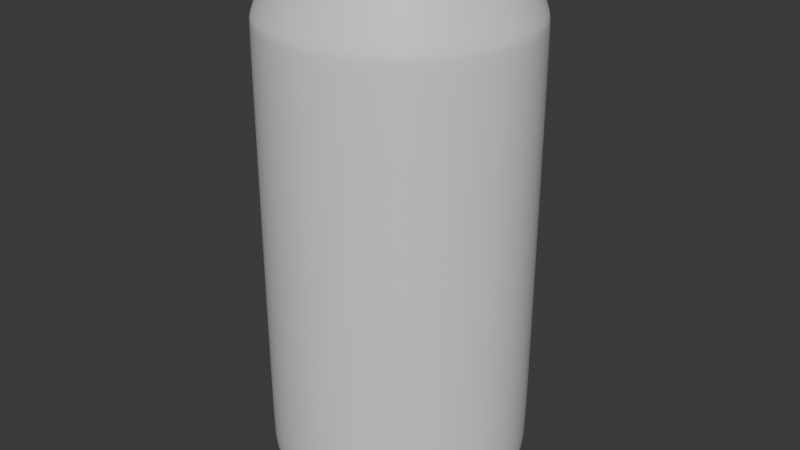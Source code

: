 # Source: aluminumcan.blend  (saved by Blender 4.3.34; exported with 4.5.12 LTS)
import bpy
from mathutils import Matrix  # noqa: F401  (used for matrix-valued properties, if any)

bpy.ops.wm.read_factory_settings(use_empty=True)
scene = bpy.context.scene
scene.name = 'Scene'

# ---- collections
col_collection = bpy.data.collections.new('Collection'); scene.collection.children.link(col_collection)

# ---- materials (node trees are filled in below, after node groups)
mat_material = bpy.data.materials.new('Material')
mat_material.alpha_threshold = 0.0
mat_material.roughness = 0.5
mat_material.line_color = (0.0, 0.0, 0.0, 1.0)

# ---- material node trees
mat_material.use_nodes = True; mat_material.node_tree.nodes.clear()
_N = mat_material.node_tree.nodes; _L = mat_material.node_tree.links
n0 = _N.new('ShaderNodeOutputMaterial'); n0.name = 'Material Output'; n0.location = (300, 300)
n1 = _N.new('ShaderNodeBsdfPrincipled'); n1.name = 'Principled BSDF'; n1.location = (10, 300)
n1.inputs[3].default_value = 1.45
_L.new(n1.outputs[0], n0.inputs[0])
n0.is_active_output = True

# ---- world
world_world = bpy.data.worlds.new('World'); scene.world = world_world
world_world.use_nodes = True; world_world.node_tree.nodes.clear()
_N = world_world.node_tree.nodes; _L = world_world.node_tree.links
n0 = _N.new('ShaderNodeOutputWorld'); n0.name = 'World Output'; n0.location = (300, 300)
n1 = _N.new('ShaderNodeBackground'); n1.name = 'Background'; n1.location = (10, 300)
n1.inputs[0].default_value = (0.05088, 0.05088, 0.05088, 1.0)
_L.new(n1.outputs[0], n0.inputs[0])
n0.is_active_output = True
world_world.color = (0.05088, 0.05088, 0.05088)
world_world.sun_shadow_jitter_overblur = 0.0

# ---- meshes
me_cube = bpy.data.meshes.new('Cube')
me_cube.from_pydata([(0.3162, 0.3162, -0.003737), (0.1619, 0.3281, 0.03572), (7.451e-09, 0.3331, 0.0491), (-0.1619, 0.3281, 0.03572), (-0.3162, 0.3162, -0.003737), (0.3281, 0.1619, 0.03572), (0.1676, 0.1676, 0.07814), (1.513e-09, 0.1701, 0.09234), (-0.1676, 0.1676, 0.07814), (-0.3281, 0.1619, 0.03572), (0.3331, 3.912e-08, 0.0491), (0.1701, 4.901e-08, 0.09234), (-4.657e-09, 5.402e-08, 0.1068), (-0.1701, 5.285e-08, 0.09234), (-0.3331, 5.122e-08, 0.0491), (0.3281, -0.1619, 0.03572), (0.1676, -0.1676, 0.07814), (-9.313e-09, -0.1701, 0.09234), (-0.1676, -0.1676, 0.07814), (-0.3281, -0.1619, 0.03572), (0.3162, -0.3162, -0.003737), (0.1619, -0.3281, 0.03572), (-9.313e-09, -0.3331, 0.0491), (-0.1619, -0.3281, 0.03572), (-0.3162, -0.3162, -0.003737), (-0.1587, -0.4101, -0.003737), (-0.4101, 0.1587, -0.003737), (-0.4426, 4.977e-08, -0.003737), (-0.4101, -0.1587, -0.003737), (5.91e-09, 0.4426, -0.003737), (-3.665e-09, -0.4426, -0.003737), (-0.1587, 0.4101, -0.003737), (0.1587, 0.4101, -0.003737), (0.1587, -0.4101, -0.003737), (0.4101, 0.1587, -0.003737), (0.4426, 3.715e-08, -0.003737), (0.4101, -0.1587, -0.003737), (0.3162, 0.3162, -0.05649), (-0.3162, 0.3162, -0.05649), (0.3162, -0.3162, -0.05649), (-0.3162, -0.3162, -0.05649), (-0.1587, -0.4101, -0.05649), (-0.4101, 0.1587, -0.05649), (-0.4426, 4.977e-08, -0.05649), (-0.4101, -0.1587, -0.05649), (5.91e-09, 0.4426, -0.05649), (-3.665e-09, -0.4426, -0.05649), (-0.1587, 0.4101, -0.05649), (0.1587, 0.4101, -0.05649), (0.1587, -0.4101, -0.05649), (0.4101, 0.1587, -0.05649), (0.4426, 3.715e-08, -0.05649), (0.4101, -0.1587, -0.05649), (0.3336, 0.3336, -0.05649), (-0.3336, 0.3336, -0.05649), (0.3336, -0.3336, -0.05649), (-0.3336, -0.3336, -0.05649), (-0.1674, -0.4327, -0.05649), (-0.4327, 0.1674, -0.05649), (-0.467, 5.262e-08, -0.05649), (-0.4327, -0.1674, -0.05649), (6.647e-09, 0.467, -0.05649), (-3.456e-09, -0.467, -0.05649), (-0.1674, 0.4327, -0.05649), (0.1674, 0.4327, -0.05649), (0.1674, -0.4327, -0.05649), (0.4327, 0.1674, -0.05649), (0.467, 3.93e-08, -0.05649), (0.4327, -0.1674, -0.05649), (0.3336, 0.3336, -5.96e-08), (-0.3336, 0.3336, 0.0), (0.3336, -0.3336, 0.0), (-0.3336, -0.3336, -5.96e-08), (-0.1674, -0.4327, -5.96e-08), (-0.4327, 0.1674, -5.96e-08), (-0.467, 5.262e-08, -5.96e-08), (-0.4327, -0.1674, -5.96e-08), (6.647e-09, 0.467, -1.192e-07), (-3.456e-09, -0.467, -5.96e-08), (-0.1674, 0.4327, -1.192e-07), (0.1674, 0.4327, 0.0), (0.1674, -0.4327, -1.192e-07), (0.4327, 0.1674, -5.96e-08), (0.467, 3.93e-08, -5.96e-08), (0.4327, -0.1674, -5.96e-08), (0.3306, 0.3306, 2.034), (-0.3306, 0.3306, 2.034), (0.3306, -0.3306, 2.034), (-0.3306, -0.3306, 2.034), (-0.1659, -0.4287, 2.034), (-0.4287, 0.1659, 2.034), (-0.4627, 5.209e-08, 2.034), (-0.4287, -0.1659, 2.034), (4.24e-09, 0.4627, 2.034), (-5.772e-09, -0.4627, 2.034), (-0.1659, 0.4287, 2.034), (0.1659, 0.4287, 2.034), (0.1659, -0.4287, 2.034), (0.4287, 0.1659, 2.034), (0.4627, 3.89e-08, 2.034), (0.4287, -0.1659, 2.034), (0.3839, 0.3839, 1.813), (0.3761, 0.3761, 1.871), (0.3816, 0.3816, 1.843), (-0.3839, 0.3839, 1.813), (-0.3761, 0.3761, 1.871), (-0.3816, 0.3816, 1.843), (0.3839, -0.3839, 1.813), (0.3761, -0.3761, 1.871), (0.3816, -0.3816, 1.843), (-0.3761, -0.3761, 1.871), (-0.3839, -0.3839, 1.813), (-0.3816, -0.3816, 1.843), (-0.1927, -0.498, 1.813), (-0.1887, -0.4878, 1.871), (-0.1915, -0.495, 1.843), (-0.4878, 0.1887, 1.871), (-0.498, 0.1927, 1.813), (-0.495, 0.1915, 1.843), (-0.5374, 5.915e-08, 1.813), (-0.5265, 5.811e-08, 1.871), (-0.5342, 5.883e-08, 1.843), (-0.4878, -0.1887, 1.871), (-0.498, -0.1927, 1.813), (-0.495, -0.1915, 1.843), (7.931e-09, 0.5374, 1.813), (7.388e-09, 0.5265, 1.871), (7.771e-09, 0.5342, 1.843), (-4.002e-09, -0.5265, 1.871), (-3.697e-09, -0.5374, 1.813), (-3.798e-09, -0.5342, 1.843), (-0.1887, 0.4878, 1.871), (-0.1927, 0.498, 1.813), (-0.1915, 0.495, 1.843), (0.1887, 0.4878, 1.871), (0.1927, 0.498, 1.813), (0.1915, 0.495, 1.843), (0.1887, -0.4878, 1.871), (0.1927, -0.498, 1.813), (0.1915, -0.495, 1.843), (0.498, 0.1927, 1.813), (0.4878, 0.1887, 1.871), (0.495, 0.1915, 1.843), (0.5265, 4.31e-08, 1.871), (0.5374, 4.382e-08, 1.813), (0.5342, 4.36e-08, 1.843), (0.498, -0.1927, 1.813), (0.4878, -0.1887, 1.871), (0.495, -0.1915, 1.843), (0.3661, 0.3661, 0.03192), (0.3839, 0.3839, 0.07937), (0.3787, 0.3787, 0.05305), (-0.3661, 0.3661, 0.03192), (-0.3839, 0.3839, 0.07937), (-0.3787, 0.3787, 0.05305), (0.3661, -0.3661, 0.03192), (0.3839, -0.3839, 0.07937), (0.3787, -0.3787, 0.05305), (-0.3839, -0.3839, 0.07937), (-0.3661, -0.3661, 0.03192), (-0.3787, -0.3787, 0.05305), (-0.1837, -0.4749, 0.03192), (-0.1927, -0.498, 0.07937), (-0.1901, -0.4912, 0.05305), (-0.498, 0.1927, 0.07937), (-0.4749, 0.1837, 0.03192), (-0.4912, 0.1901, 0.05305), (-0.5125, 5.684e-08, 0.03192), (-0.5374, 5.915e-08, 0.07937), (-0.5301, 5.844e-08, 0.05305), (-0.498, -0.1927, 0.07937), (-0.4749, -0.1837, 0.03192), (-0.4912, -0.1901, 0.05305), (7.477e-09, 0.5125, 0.03192), (7.931e-09, 0.5374, 0.07937), (7.8e-09, 0.5301, 0.05305), (-3.697e-09, -0.5374, 0.07937), (-3.612e-09, -0.5125, 0.03192), (-3.725e-09, -0.5301, 0.05305), (-0.1927, 0.498, 0.07937), (-0.1837, 0.4749, 0.03192), (-0.1901, 0.4912, 0.05305), (0.1927, 0.498, 0.07937), (0.1837, 0.4749, 0.03192), (0.1901, 0.4912, 0.05305), (0.1927, -0.498, 0.07937), (0.1837, -0.4749, 0.03192), (0.1901, -0.4912, 0.05305), (0.4749, 0.1837, 0.03192), (0.498, 0.1927, 0.07937), (0.4912, 0.1901, 0.05305), (0.5374, 4.382e-08, 0.07937), (0.5125, 4.222e-08, 0.03192), (0.5301, 4.336e-08, 0.05305), (0.4749, -0.1837, 0.03192), (0.498, -0.1927, 0.07937), (0.4912, -0.1901, 0.05305)], [], [(0, 5, 6, 1), (1, 6, 7, 2), (2, 7, 8, 3), (3, 8, 9, 4), (4, 9, 26), (5, 10, 11, 6), (6, 11, 12, 7), (7, 12, 13, 8), (8, 13, 14, 9), (9, 14, 27, 26), (10, 15, 16, 11), (11, 16, 17, 12), (12, 17, 18, 13), (13, 18, 19, 14), (14, 19, 28, 27), (15, 20, 21, 16), (16, 21, 22, 17), (17, 22, 23, 18), (18, 23, 24, 19), (19, 24, 28), (21, 33, 30, 22), (22, 30, 25, 23), (23, 25, 24), (29, 2, 3, 31), (31, 3, 4), (36, 15, 10, 35), (0, 1, 32), (20, 15, 36), (34, 5, 0), (32, 1, 2, 29), (35, 10, 5, 34), (33, 21, 20), (34, 50, 51, 35), (30, 46, 41, 25), (20, 39, 49, 33), (35, 51, 52, 36), (24, 40, 44, 28), (33, 49, 46, 30), (26, 42, 38, 4), (32, 48, 37, 0), (25, 41, 40, 24), (36, 52, 39, 20), (31, 47, 45, 29), (0, 37, 50, 34), (27, 43, 42, 26), (29, 45, 48, 32), (4, 38, 47, 31), (28, 44, 43, 27), (40, 56, 60, 44), (48, 64, 53, 37), (42, 58, 54, 38), (52, 68, 55, 39), (41, 57, 56, 40), (37, 53, 66, 50), (47, 63, 61, 45), (45, 61, 64, 48), (43, 59, 58, 42), (50, 66, 67, 51), (38, 54, 63, 47), (44, 60, 59, 43), (39, 55, 65, 49), (51, 67, 68, 52), (46, 62, 57, 41), (49, 65, 62, 46), (54, 70, 79, 63), (60, 76, 75, 59), (55, 71, 81, 65), (67, 83, 84, 68), (62, 78, 73, 57), (65, 81, 78, 62), (56, 72, 76, 60), (64, 80, 69, 53), (58, 74, 70, 54), (68, 84, 71, 55), (57, 73, 72, 56), (53, 69, 82, 66), (63, 79, 77, 61), (61, 77, 80, 64), (59, 75, 74, 58), (66, 82, 83, 67), (179, 132, 125, 174), (158, 111, 123, 170), (168, 119, 117, 164), (189, 140, 144, 191), (162, 113, 111, 158), (150, 101, 140, 189), (153, 104, 132, 179), (156, 107, 138, 185), (72, 159, 171, 76), (164, 117, 104, 153), (174, 125, 135, 182), (185, 138, 129, 176), (170, 123, 119, 168), (191, 144, 146, 195), (195, 146, 107, 156), (116, 90, 86, 105), (126, 93, 96, 134), (137, 97, 94, 128), (122, 92, 91, 120), (143, 99, 100, 147), (147, 100, 87, 108), (131, 95, 93, 126), (110, 88, 92, 122), (120, 91, 90, 116), (141, 98, 99, 143), (114, 89, 88, 110), (102, 85, 98, 141), (105, 86, 95, 131), (108, 87, 97, 137), (73, 161, 159, 72), (176, 129, 113, 162), (80, 183, 149, 69), (74, 165, 152, 70), (84, 194, 155, 71), (128, 94, 89, 114), (69, 149, 188, 82), (79, 180, 173, 77), (77, 173, 183, 80), (75, 167, 165, 74), (82, 188, 192, 83), (70, 152, 180, 79), (76, 171, 167, 75), (71, 155, 186, 81), (83, 192, 194, 84), (78, 177, 161, 73), (81, 186, 177, 78), (123, 124, 121, 119), (124, 122, 120, 121), (114, 115, 130, 128), (115, 113, 129, 130), (111, 112, 124, 123), (112, 110, 122, 124), (117, 118, 106, 104), (118, 116, 105, 106), (110, 112, 115, 114), (112, 111, 113, 115), (132, 133, 127, 125), (133, 131, 126, 127), (119, 121, 118, 117), (121, 120, 116, 118), (104, 106, 133, 132), (106, 105, 131, 133), (144, 145, 148, 146), (145, 143, 147, 148), (138, 139, 130, 129), (139, 137, 128, 130), (102, 103, 136, 134), (103, 101, 135, 136), (146, 148, 109, 107), (148, 147, 108, 109), (101, 103, 142, 140), (103, 102, 141, 142), (134, 136, 127, 126), (136, 135, 125, 127), (140, 142, 145, 144), (142, 141, 143, 145), (107, 109, 139, 138), (109, 108, 137, 139), (134, 96, 85, 102), (171, 172, 169, 167), (172, 170, 168, 169), (162, 163, 178, 176), (163, 161, 177, 178), (159, 160, 172, 171), (160, 158, 170, 172), (165, 166, 154, 152), (166, 164, 153, 154), (158, 160, 163, 162), (160, 159, 161, 163), (180, 181, 175, 173), (181, 179, 174, 175), (167, 169, 166, 165), (169, 168, 164, 166), (152, 154, 181, 180), (154, 153, 179, 181), (192, 193, 196, 194), (193, 191, 195, 196), (186, 187, 178, 177), (187, 185, 176, 178), (150, 151, 184, 182), (151, 149, 183, 184), (194, 196, 157, 155), (196, 195, 156, 157), (149, 151, 190, 188), (151, 150, 189, 190), (182, 184, 175, 174), (184, 183, 173, 175), (188, 190, 193, 192), (190, 189, 191, 193), (155, 157, 187, 186), (157, 156, 185, 187), (182, 135, 101, 150)])
me_cube.polygons.foreach_set('use_smooth', [True] * 192)
_uv = me_cube.uv_layers.new(name='UVMap')
_uv.uv.foreach_set('vector', [0.6875, 0.5625, 0.6875, 0.5938, 0.7187, 0.5938, 0.7188, 0.5625, 0.7188, 0.5625, 0.7187, 0.5938, 0.75, 0.5938, 0.75, 0.5625, 0.75, 0.5625, 0.75, 0.5938, 0.7813, 0.5938, 0.7813, 0.5625, 0.7813, 0.5625, 0.7813, 0.5938, 0.8125, 0.5938, 0.8125, 0.5625, 0.8125, 0.5625, 0.8125, 0.5938, 0.83, 0.5938, 0.6875, 0.5938, 0.6875, 0.625, 0.7188, 0.625, 0.7187, 0.5938, 0.7187, 0.5938, 0.7188, 0.625, 0.75, 0.625, 0.75, 0.5938, 0.75, 0.5938, 0.75, 0.625, 0.7813, 0.625, 0.7813, 0.5938, 0.7813, 0.5938, 0.7813, 0.625, 0.8125, 0.625, 0.8125, 0.5938, 0.8125, 0.5938, 0.8125, 0.625, 0.8355, 0.625, 0.83, 0.5938, 0.6875, 0.625, 0.6875, 0.6563, 0.7187, 0.6563, 0.7188, 0.625, 0.7188, 0.625, 0.7187, 0.6563, 0.75, 0.6563, 0.75, 0.625, 0.75, 0.625, 0.75, 0.6563, 0.7813, 0.6563, 0.7813, 0.625, 0.7813, 0.625, 0.7813, 0.6563, 0.8125, 0.6563, 0.8125, 0.625, 0.8125, 0.625, 0.8125, 0.6563, 0.83, 0.6562, 0.8355, 0.625, 0.6875, 0.6563, 0.6875, 0.6875, 0.7188, 0.6875, 0.7187, 0.6563, 0.7187, 0.6563, 0.7188, 0.6875, 0.75, 0.6875, 0.75, 0.6563, 0.75, 0.6563, 0.75, 0.6875, 0.7813, 0.6875, 0.7813, 0.6563, 0.7813, 0.6563, 0.7813, 0.6875, 0.8125, 0.6875, 0.8125, 0.6563, 0.8125, 0.6563, 0.8125, 0.6875, 0.83, 0.6562, 0.7188, 0.6875, 0.7188, 0.705, 0.75, 0.7105, 0.75, 0.6875, 0.75, 0.6875, 0.75, 0.7105, 0.7813, 0.705, 0.7813, 0.6875, 0.7813, 0.6875, 0.7813, 0.705, 0.8125, 0.6875, 0.75, 0.5395, 0.75, 0.5625, 0.7813, 0.5625, 0.7813, 0.545, 0.7813, 0.545, 0.7813, 0.5625, 0.8125, 0.5625, 0.67, 0.6563, 0.6875, 0.6563, 0.6875, 0.625, 0.6645, 0.625, 0.6875, 0.5625, 0.7188, 0.5625, 0.7188, 0.545, 0.6875, 0.6875, 0.6875, 0.6563, 0.67, 0.6563, 0.67, 0.5938, 0.6875, 0.5938, 0.6875, 0.5625, 0.7188, 0.545, 0.7188, 0.5625, 0.75, 0.5625, 0.75, 0.5395, 0.6645, 0.625, 0.6875, 0.625, 0.6875, 0.5938, 0.67, 0.5938, 0.7188, 0.705, 0.7188, 0.6875, 0.6875, 0.6875, 0.67, 0.5938, 0.67, 0.5938, 0.6645, 0.625, 0.6645, 0.625, 0.75, 0.7105, 0.75, 0.7105, 0.7813, 0.705, 0.7813, 0.705, 0.6875, 0.6875, 0.6875, 0.6875, 0.7188, 0.705, 0.7188, 0.705, 0.6645, 0.625, 0.6645, 0.625, 0.67, 0.6563, 0.67, 0.6563, 0.8125, 0.6875, 0.8125, 0.6875, 0.83, 0.6562, 0.83, 0.6562, 0.7188, 0.705, 0.7188, 0.705, 0.75, 0.7105, 0.75, 0.7105, 0.83, 0.5938, 0.83, 0.5938, 0.8125, 0.5625, 0.8125, 0.5625, 0.7188, 0.545, 0.7188, 0.545, 0.6875, 0.5625, 0.6875, 0.5625, 0.7813, 0.705, 0.7813, 0.705, 0.8125, 0.6875, 0.8125, 0.6875, 0.67, 0.6563, 0.67, 0.6563, 0.6875, 0.6875, 0.6875, 0.6875, 0.7813, 0.545, 0.7813, 0.545, 0.75, 0.5395, 0.75, 0.5395, 0.6875, 0.5625, 0.6875, 0.5625, 0.67, 0.5938, 0.67, 0.5938, 0.8355, 0.625, 0.8355, 0.625, 0.83, 0.5938, 0.83, 0.5938, 0.75, 0.5395, 0.75, 0.5395, 0.7188, 0.545, 0.7188, 0.545, 0.8125, 0.5625, 0.8125, 0.5625, 0.7813, 0.545, 0.7813, 0.545, 0.83, 0.6562, 0.83, 0.6562, 0.8355, 0.625, 0.8355, 0.625, 0.8125, 0.6875, 0.8125, 0.6875, 0.83, 0.6562, 0.83, 0.6562, 0.7188, 0.545, 0.7188, 0.545, 0.6875, 0.5625, 0.6875, 0.5625, 0.83, 0.5938, 0.83, 0.5938, 0.8125, 0.5625, 0.8125, 0.5625, 0.67, 0.6563, 0.67, 0.6563, 0.6875, 0.6875, 0.6875, 0.6875, 0.7813, 0.705, 0.7813, 0.705, 0.8125, 0.6875, 0.8125, 0.6875, 0.6875, 0.5625, 0.6875, 0.5625, 0.67, 0.5938, 0.67, 0.5938, 0.7813, 0.545, 0.7813, 0.545, 0.75, 0.5395, 0.75, 0.5395, 0.75, 0.5395, 0.75, 0.5395, 0.7188, 0.545, 0.7188, 0.545, 0.8355, 0.625, 0.8355, 0.625, 0.83, 0.5938, 0.83, 0.5938, 0.67, 0.5938, 0.67, 0.5938, 0.6645, 0.625, 0.6645, 0.625, 0.8125, 0.5625, 0.8125, 0.5625, 0.7813, 0.545, 0.7813, 0.545, 0.83, 0.6562, 0.83, 0.6562, 0.8355, 0.625, 0.8355, 0.625, 0.6875, 0.6875, 0.6875, 0.6875, 0.7188, 0.705, 0.7188, 0.705, 0.6645, 0.625, 0.6645, 0.625, 0.67, 0.6563, 0.67, 0.6563, 0.75, 0.7105, 0.75, 0.7105, 0.7813, 0.705, 0.7813, 0.705, 0.7188, 0.705, 0.7188, 0.705, 0.75, 0.7105, 0.75, 0.7105, 0.8125, 0.5625, 0.8125, 0.5625, 0.7813, 0.545, 0.7813, 0.545, 0.83, 0.6562, 0.83, 0.6562, 0.8355, 0.625, 0.8355, 0.625, 0.6875, 0.6875, 0.6875, 0.6875, 0.7188, 0.705, 0.7188, 0.705, 0.6645, 0.625, 0.6645, 0.625, 0.67, 0.6563, 0.67, 0.6563, 0.75, 0.7105, 0.75, 0.7105, 0.7813, 0.705, 0.7813, 0.705, 0.7188, 0.705, 0.7188, 0.705, 0.75, 0.7105, 0.75, 0.7105, 0.8125, 0.6875, 0.8125, 0.6875, 0.83, 0.6562, 0.83, 0.6562, 0.7188, 0.545, 0.7188, 0.545, 0.6875, 0.5625, 0.6875, 0.5625, 0.83, 0.5938, 0.83, 0.5938, 0.8125, 0.5625, 0.8125, 0.5625, 0.67, 0.6563, 0.67, 0.6563, 0.6875, 0.6875, 0.6875, 0.6875, 0.7813, 0.705, 0.7813, 0.705, 0.8125, 0.6875, 0.8125, 0.6875, 0.6875, 0.5625, 0.6875, 0.5625, 0.67, 0.5938, 0.67, 0.5938, 0.7813, 0.545, 0.7813, 0.545, 0.75, 0.5395, 0.75, 0.5395, 0.75, 0.5395, 0.75, 0.5395, 0.7188, 0.545, 0.7188, 0.545, 0.8355, 0.625, 0.8355, 0.625, 0.83, 0.5938, 0.83, 0.5938, 0.67, 0.5938, 0.67, 0.5938, 0.6645, 0.625, 0.6645, 0.625, 0.7813, 0.545, 0.7813, 0.545, 0.75, 0.5395, 0.75, 0.5395, 0.8125, 0.6875, 0.8125, 0.6875, 0.83, 0.6562, 0.83, 0.6562, 0.8355, 0.625, 0.8355, 0.625, 0.83, 0.5938, 0.83, 0.5938, 0.67, 0.5938, 0.67, 0.5938, 0.6645, 0.625, 0.6645, 0.625, 0.7813, 0.705, 0.7813, 0.705, 0.8125, 0.6875, 0.8125, 0.6875, 0.6875, 0.5625, 0.6875, 0.5625, 0.67, 0.5938, 0.67, 0.5938, 0.8125, 0.5625, 0.8125, 0.5625, 0.7813, 0.545, 0.7812, 0.545, 0.6875, 0.6875, 0.6875, 0.6875, 0.7188, 0.705, 0.7188, 0.705, 0.8125, 0.6875, 0.8125, 0.6875, 0.83, 0.6562, 0.83, 0.6562, 0.83, 0.5938, 0.83, 0.5938, 0.8125, 0.5625, 0.8125, 0.5625, 0.75, 0.5395, 0.75, 0.5395, 0.7188, 0.545, 0.7188, 0.545, 0.7188, 0.705, 0.7188, 0.705, 0.75, 0.7105, 0.75, 0.7105, 0.83, 0.6562, 0.83, 0.6562, 0.8355, 0.625, 0.8355, 0.625, 0.6645, 0.625, 0.6645, 0.625, 0.67, 0.6563, 0.67, 0.6563, 0.67, 0.6563, 0.67, 0.6563, 0.6875, 0.6875, 0.6875, 0.6875, 0.83, 0.5938, 0.83, 0.5938, 0.8125, 0.5625, 0.8125, 0.5625, 0.75, 0.5395, 0.75, 0.5395, 0.7188, 0.545, 0.7188, 0.545, 0.7188, 0.705, 0.7188, 0.705, 0.75, 0.7105, 0.75, 0.7105, 0.83, 0.6562, 0.83, 0.6562, 0.8355, 0.625, 0.8355, 0.625, 0.6645, 0.625, 0.6645, 0.625, 0.67, 0.6563, 0.67, 0.6563, 0.67, 0.6563, 0.67, 0.6563, 0.6875, 0.6875, 0.6875, 0.6875, 0.7813, 0.545, 0.7813, 0.545, 0.75, 0.5395, 0.75, 0.5395, 0.8125, 0.6875, 0.8125, 0.6875, 0.83, 0.6562, 0.83, 0.6562, 0.8355, 0.625, 0.8355, 0.625, 0.83, 0.5938, 0.83, 0.5938, 0.67, 0.5938, 0.67, 0.5938, 0.6645, 0.625, 0.6645, 0.625, 0.7813, 0.705, 0.7813, 0.705, 0.8125, 0.6875, 0.8125, 0.6875, 0.6875, 0.5625, 0.6875, 0.5625, 0.67, 0.5938, 0.67, 0.5938, 0.8125, 0.5625, 0.8125, 0.5625, 0.7813, 0.545, 0.7813, 0.545, 0.6875, 0.6875, 0.6875, 0.6875, 0.7188, 0.705, 0.7188, 0.705, 0.7813, 0.705, 0.7813, 0.705, 0.8125, 0.6875, 0.8125, 0.6875, 0.75, 0.7105, 0.75, 0.7105, 0.7813, 0.705, 0.7812, 0.705, 0.7188, 0.545, 0.7188, 0.545, 0.6875, 0.5625, 0.6875, 0.5625, 0.83, 0.5938, 0.83, 0.5938, 0.8125, 0.5625, 0.8125, 0.5625, 0.67, 0.6563, 0.67, 0.6563, 0.6875, 0.6875, 0.6875, 0.6875, 0.75, 0.7105, 0.75, 0.7105, 0.7813, 0.705, 0.7812, 0.705, 0.6875, 0.5625, 0.6875, 0.5625, 0.67, 0.5938, 0.67, 0.5938, 0.7813, 0.545, 0.7813, 0.545, 0.75, 0.5395, 0.75, 0.5395, 0.75, 0.5395, 0.75, 0.5395, 0.7188, 0.545, 0.7188, 0.545, 0.8355, 0.625, 0.8355, 0.625, 0.83, 0.5938, 0.83, 0.5938, 0.67, 0.5938, 0.67, 0.5938, 0.6645, 0.625, 0.6645, 0.625, 0.8125, 0.5625, 0.8125, 0.5625, 0.7812, 0.545, 0.7813, 0.545, 0.83, 0.6562, 0.83, 0.6562, 0.8355, 0.625, 0.8355, 0.625, 0.6875, 0.6875, 0.6875, 0.6875, 0.7188, 0.705, 0.7188, 0.705, 0.6645, 0.625, 0.6645, 0.625, 0.67, 0.6563, 0.67, 0.6563, 0.75, 0.7105, 0.75, 0.7105, 0.7813, 0.705, 0.7813, 0.705, 0.7188, 0.705, 0.7188, 0.705, 0.75, 0.7105, 0.75, 0.7105, 0.83, 0.6562, 0.83, 0.6562, 0.8355, 0.625, 0.8355, 0.625, 0.83, 0.6562, 0.83, 0.6562, 0.8355, 0.625, 0.8355, 0.625, 0.7812, 0.705, 0.7812, 0.705, 0.75, 0.7105, 0.75, 0.7105, 0.7812, 0.705, 0.7813, 0.705, 0.75, 0.7105, 0.75, 0.7105, 0.8125, 0.6875, 0.8125, 0.6875, 0.83, 0.6562, 0.83, 0.6562, 0.8125, 0.6875, 0.8125, 0.6875, 0.83, 0.6562, 0.83, 0.6562, 0.83, 0.5938, 0.83, 0.5938, 0.8125, 0.5625, 0.8125, 0.5625, 0.83, 0.5938, 0.83, 0.5938, 0.8125, 0.5625, 0.8125, 0.5625, 0.8125, 0.6875, 0.8125, 0.6875, 0.7812, 0.705, 0.7813, 0.705, 0.8125, 0.6875, 0.8125, 0.6875, 0.7813, 0.705, 0.7812, 0.705, 0.7813, 0.545, 0.7812, 0.545, 0.75, 0.5395, 0.75, 0.5395, 0.7812, 0.545, 0.7813, 0.545, 0.75, 0.5395, 0.75, 0.5395, 0.8355, 0.625, 0.8355, 0.625, 0.83, 0.5938, 0.83, 0.5938, 0.8355, 0.625, 0.8355, 0.625, 0.83, 0.5938, 0.83, 0.5938, 0.8125, 0.5625, 0.8125, 0.5625, 0.7812, 0.545, 0.7813, 0.545, 0.8125, 0.5625, 0.8125, 0.5625, 0.7813, 0.545, 0.7812, 0.545, 0.6645, 0.625, 0.6645, 0.625, 0.67, 0.6562, 0.67, 0.6563, 0.6645, 0.625, 0.6645, 0.625, 0.67, 0.6563, 0.67, 0.6562, 0.7188, 0.705, 0.7188, 0.705, 0.75, 0.7105, 0.75, 0.7105, 0.7188, 0.705, 0.7188, 0.705, 0.75, 0.7105, 0.75, 0.7105, 0.6875, 0.5625, 0.6875, 0.5625, 0.7188, 0.545, 0.7188, 0.545, 0.6875, 0.5625, 0.6875, 0.5625, 0.7188, 0.545, 0.7188, 0.545, 0.67, 0.6563, 0.67, 0.6562, 0.6875, 0.6875, 0.6875, 0.6875, 0.67, 0.6562, 0.67, 0.6563, 0.6875, 0.6875, 0.6875, 0.6875, 0.6875, 0.5625, 0.6875, 0.5625, 0.67, 0.5938, 0.67, 0.5938, 0.6875, 0.5625, 0.6875, 0.5625, 0.67, 0.5938, 0.67, 0.5938, 0.7188, 0.545, 0.7188, 0.545, 0.75, 0.5395, 0.75, 0.5395, 0.7188, 0.545, 0.7188, 0.545, 0.75, 0.5395, 0.75, 0.5395, 0.67, 0.5938, 0.67, 0.5938, 0.6645, 0.625, 0.6645, 0.625, 0.67, 0.5938, 0.67, 0.5938, 0.6645, 0.625, 0.6645, 0.625, 0.6875, 0.6875, 0.6875, 0.6875, 0.7188, 0.705, 0.7188, 0.705, 0.6875, 0.6875, 0.6875, 0.6875, 0.7188, 0.705, 0.7188, 0.705, 0.7188, 0.545, 0.7188, 0.545, 0.6875, 0.5625, 0.6875, 0.5625, 0.83, 0.6562, 0.83, 0.6562, 0.8354, 0.625, 0.8355, 0.625, 0.83, 0.6562, 0.83, 0.6562, 0.8355, 0.625, 0.8354, 0.625, 0.7812, 0.705, 0.7812, 0.705, 0.75, 0.7104, 0.75, 0.7105, 0.7812, 0.705, 0.7813, 0.705, 0.75, 0.7105, 0.75, 0.7104, 0.8125, 0.6875, 0.8124, 0.6874, 0.83, 0.6562, 0.83, 0.6562, 0.8124, 0.6874, 0.8125, 0.6875, 0.83, 0.6562, 0.83, 0.6562, 0.83, 0.5938, 0.83, 0.5938, 0.8124, 0.5626, 0.8125, 0.5625, 0.83, 0.5938, 0.83, 0.5938, 0.8125, 0.5625, 0.8124, 0.5626, 0.8125, 0.6875, 0.8124, 0.6874, 0.7812, 0.705, 0.7813, 0.705, 0.8124, 0.6874, 0.8125, 0.6875, 0.7813, 0.705, 0.7812, 0.705, 0.7813, 0.545, 0.7812, 0.545, 0.75, 0.5396, 0.75, 0.5395, 0.7812, 0.545, 0.7813, 0.545, 0.75, 0.5395, 0.75, 0.5396, 0.8355, 0.625, 0.8354, 0.625, 0.83, 0.5938, 0.83, 0.5938, 0.8354, 0.625, 0.8355, 0.625, 0.83, 0.5938, 0.83, 0.5938, 0.8125, 0.5625, 0.8124, 0.5626, 0.7812, 0.545, 0.7812, 0.545, 0.8124, 0.5626, 0.8125, 0.5625, 0.7812, 0.545, 0.7812, 0.545, 0.6645, 0.625, 0.6646, 0.625, 0.67, 0.6562, 0.67, 0.6563, 0.6646, 0.625, 0.6645, 0.625, 0.67, 0.6563, 0.67, 0.6562, 0.7188, 0.705, 0.7188, 0.705, 0.75, 0.7104, 0.75, 0.7105, 0.7188, 0.705, 0.7188, 0.705, 0.75, 0.7105, 0.75, 0.7104, 0.6875, 0.5625, 0.6876, 0.5626, 0.7188, 0.545, 0.7188, 0.545, 0.6876, 0.5626, 0.6875, 0.5625, 0.7188, 0.545, 0.7188, 0.545, 0.67, 0.6563, 0.67, 0.6562, 0.6876, 0.6874, 0.6875, 0.6875, 0.67, 0.6562, 0.67, 0.6563, 0.6875, 0.6875, 0.6876, 0.6874, 0.6875, 0.5625, 0.6876, 0.5626, 0.67, 0.5938, 0.67, 0.5938, 0.6876, 0.5626, 0.6875, 0.5625, 0.67, 0.5938, 0.67, 0.5938, 0.7188, 0.545, 0.7188, 0.545, 0.75, 0.5396, 0.75, 0.5395, 0.7188, 0.545, 0.7188, 0.545, 0.75, 0.5395, 0.75, 0.5396, 0.67, 0.5938, 0.67, 0.5938, 0.6646, 0.625, 0.6645, 0.625, 0.67, 0.5938, 0.67, 0.5938, 0.6645, 0.625, 0.6646, 0.625, 0.6875, 0.6875, 0.6876, 0.6874, 0.7188, 0.705, 0.7188, 0.705, 0.6876, 0.6874, 0.6875, 0.6875, 0.7188, 0.705, 0.7188, 0.705, 0.7188, 0.545, 0.7188, 0.545, 0.6875, 0.5625, 0.6875, 0.5625])
me_cube.materials.append(mat_material)
me_cube.use_mirror_vertex_groups = False
me_cube.update()
me_cube_001 = bpy.data.meshes.new('Cube.001')
me_cube_001.from_pydata([(0.3195, 0.3195, 2.034), (-0.3195, 0.3195, 2.034), (0.3195, -0.3195, 2.034), (-0.3195, -0.3195, 2.034), (-0.1657, -0.4181, 2.034), (-0.4181, 0.1657, 2.034), (-0.4514, 5.402e-08, 2.034), (-0.4181, -0.1657, 2.034), (9.313e-09, 0.4514, 2.034), (-7.451e-09, -0.4514, 2.034), (-0.1657, 0.4181, 2.034), (0.1657, 0.4181, 2.034), (0.1657, -0.4181, 2.034), (0.4181, 0.1657, 2.034), (0.4514, 3.912e-08, 2.034), (0.4181, -0.1657, 2.034), (-0.443, -0.08292, 2.034), (-0.08292, -0.443, 2.034), (-0.3769, -0.2468, 2.034), (-0.3769, 0.2468, 2.034), (-0.2468, -0.3769, 2.034), (-0.08292, 0.443, 2.034), (-0.443, 0.08292, 2.034), (-0.2468, 0.3769, 2.034), (0.443, -0.08292, 2.034), (0.08292, -0.443, 2.034), (0.2468, 0.3769, 2.034), (0.3769, -0.2468, 2.034), (0.3769, 0.2468, 2.034), (0.08292, 0.443, 2.034), (0.443, 0.08292, 2.034), (0.2468, -0.3769, 2.034), (0.3195, 0.3195, 2.072), (-0.3195, 0.3195, 2.072), (0.3195, -0.3195, 2.072), (-0.3195, -0.3195, 2.072), (-0.1657, -0.4181, 2.072), (-0.4181, 0.1657, 2.072), (-0.4514, 5.402e-08, 2.072), (-0.4181, -0.1657, 2.072), (9.313e-09, 0.4514, 2.072), (-7.451e-09, -0.4514, 2.072), (-0.1657, 0.4181, 2.072), (0.1657, 0.4181, 2.072), (0.1657, -0.4181, 2.072), (0.4181, 0.1657, 2.072), (0.4514, 3.912e-08, 2.072), (0.4181, -0.1657, 2.072), (-0.443, -0.08292, 2.072), (-0.08292, -0.443, 2.072), (-0.3769, -0.2468, 2.072), (-0.3769, 0.2468, 2.072), (-0.2468, -0.3769, 2.072), (-0.08292, 0.443, 2.072), (-0.443, 0.08292, 2.072), (-0.2468, 0.3769, 2.072), (0.443, -0.08292, 2.072), (0.08292, -0.443, 2.072), (0.2468, 0.3769, 2.072), (0.3769, -0.2468, 2.072), (0.3769, 0.2468, 2.072), (0.08292, 0.443, 2.072), (0.443, 0.08292, 2.072), (0.2468, -0.3769, 2.072), (0.3306, 0.3306, 2.034), (-0.3306, 0.3306, 2.034), (0.3306, -0.3306, 2.034), (-0.3306, -0.3306, 2.034), (-0.1715, -0.4326, 2.034), (-0.4326, 0.1715, 2.034), (-0.4671, 5.125e-08, 2.034), (-0.4326, -0.1715, 2.034), (1.507e-08, 0.4671, 2.034), (-1.582e-08, -0.4671, 2.034), (-0.1715, 0.4326, 2.034), (0.1715, 0.4326, 2.034), (0.1715, -0.4326, 2.034), (0.4326, 0.1715, 2.034), (0.4671, 3.635e-08, 2.034), (0.4326, -0.1715, 2.034), (-0.4584, -0.08598, 2.034), (-0.08598, -0.4584, 2.034), (-0.3901, -0.2553, 2.034), (-0.3901, 0.2553, 2.034), (-0.2553, -0.3901, 2.034), (-0.08598, 0.4584, 2.034), (-0.4584, 0.08598, 2.034), (-0.2553, 0.3901, 2.034), (0.4584, -0.08598, 2.034), (0.08598, -0.4584, 2.034), (0.2553, 0.3901, 2.034), (0.3901, -0.2553, 2.034), (0.3901, 0.2553, 2.034), (0.08598, 0.4584, 2.034), (0.4584, 0.08598, 2.034), (0.2553, -0.3901, 2.034), (0.3306, 0.3306, 2.072), (-0.3306, 0.3306, 2.072), (0.3306, -0.3306, 2.072), (-0.3306, -0.3306, 2.072), (-0.1715, -0.4326, 2.072), (-0.4326, 0.1715, 2.072), (-0.4671, 5.125e-08, 2.072), (-0.4326, -0.1715, 2.072), (1.507e-08, 0.4671, 2.072), (-1.582e-08, -0.4671, 2.072), (-0.1715, 0.4326, 2.072), (0.1715, 0.4326, 2.072), (0.1715, -0.4326, 2.072), (0.4326, 0.1715, 2.072), (0.4671, 3.635e-08, 2.072), (0.4326, -0.1715, 2.072), (-0.4584, -0.08598, 2.072), (-0.08598, -0.4584, 2.072), (-0.3901, -0.2553, 2.072), (-0.3901, 0.2553, 2.072), (-0.2553, -0.3901, 2.072), (-0.08598, 0.4584, 2.072), (-0.4584, 0.08598, 2.072), (-0.2553, 0.3901, 2.072), (0.4584, -0.08598, 2.072), (0.08598, -0.4584, 2.072), (0.2553, 0.3901, 2.072), (0.3901, -0.2553, 2.072), (0.3901, 0.2553, 2.072), (0.08598, 0.4584, 2.072), (0.4584, 0.08598, 2.072), (0.2553, -0.3901, 2.072), (0.2926, 0.2926, 2.034), (-0.2926, 0.2926, 2.034), (0.2926, -0.2926, 2.034), (-0.2926, -0.2926, 2.034), (-0.1518, -0.3829, 2.034), (-0.3829, 0.1518, 2.034), (-0.4134, 4.654e-08, 2.034), (-0.3829, -0.1518, 2.034), (1.087e-08, 0.4134, 2.034), (-1.646e-08, -0.4134, 2.034), (-0.1518, 0.3829, 2.034), (0.1518, 0.3829, 2.034), (0.1518, -0.3829, 2.034), (0.3829, 0.1518, 2.034), (0.4134, 3.335e-08, 2.034), (0.3829, -0.1518, 2.034), (-0.4057, -0.0761, 2.034), (-0.0761, -0.4057, 2.034), (-0.3453, -0.2259, 2.034), (-0.3453, 0.2259, 2.034), (-0.2259, -0.3453, 2.034), (-0.0761, 0.4057, 2.034), (-0.4057, 0.0761, 2.034), (-0.2259, 0.3453, 2.034), (0.4057, -0.0761, 2.034), (0.0761, -0.4057, 2.034), (0.2259, 0.3453, 2.034), (0.3453, -0.2259, 2.034), (0.3453, 0.2259, 2.034), (0.0761, 0.4057, 2.034), (0.4057, 0.0761, 2.034), (0.2259, -0.3453, 2.034), (0.2619, 0.2619, 2.034), (-0.2619, 0.2619, 2.034), (0.2619, -0.2619, 2.034), (-0.2619, -0.2619, 2.034), (-0.1359, -0.3428, 2.034), (-0.3428, 0.1359, 2.034), (-0.3701, 4.284e-08, 2.034), (-0.3428, -0.1359, 2.034), (7.735e-09, 0.3701, 2.034), (-1.674e-08, -0.3701, 2.034), (-0.1359, 0.3428, 2.034), (0.1359, 0.3428, 2.034), (0.1359, -0.3428, 2.034), (0.3428, 0.1359, 2.034), (0.3701, 3.103e-08, 2.034), (0.3428, -0.1359, 2.034), (-0.3632, -0.06813, 2.034), (-0.06813, -0.3632, 2.034), (-0.3091, -0.2023, 2.034), (-0.3091, 0.2023, 2.034), (-0.2023, -0.3091, 2.034), (-0.06813, 0.3632, 2.034), (-0.3632, 0.06813, 2.034), (-0.2023, 0.3091, 2.034), (0.3632, -0.06813, 2.034), (0.06813, -0.3632, 2.034), (0.2023, 0.3091, 2.034), (0.3091, -0.2023, 2.034), (0.3091, 0.2023, 2.034), (0.06813, 0.3632, 2.034), (0.3632, 0.06813, 2.034), (0.2023, -0.3091, 2.034), (0.3332, 0.218, 2.024), (0.3212, 0.2101, 2.024), (0.3561, 0.1412, 2.024), (0.3695, 0.1465, 2.024), (-0.1465, 0.3695, 2.024), (-0.1412, 0.3561, 2.024), (-0.07079, 0.3773, 2.024), (-0.07344, 0.3915, 2.024), (0.2824, 0.2824, 2.024), (0.2721, 0.2721, 2.024), (-0.3915, 0.07344, 2.024), (-0.3773, 0.07079, 2.024), (-0.3561, 0.1412, 2.024), (-0.3695, 0.1465, 2.024), (0.07344, 0.3915, 2.024), (0.07079, 0.3773, 2.024), (0.1412, 0.3561, 2.024), (0.1465, 0.3695, 2.024), (-0.3989, 4.53e-08, 2.024), (-0.3845, 4.407e-08, 2.024), (-0.3915, -0.07344, 2.024), (-0.3773, -0.07079, 2.024), (9.826e-09, 0.3989, 2.024), (8.781e-09, 0.3845, 2.024), (-0.218, 0.3332, 2.024), (-0.2101, 0.3212, 2.024), (-0.3695, -0.1465, 2.024), (-0.3561, -0.1412, 2.024), (0.3915, 0.07344, 2.024), (0.3773, 0.07079, 2.024), (0.3845, 3.18e-08, 2.024), (0.3989, 3.258e-08, 2.024), (-0.2824, 0.2824, 2.024), (-0.2721, 0.2721, 2.024), (-0.07344, -0.3915, 2.024), (-0.07079, -0.3773, 2.024), (-0.1412, -0.3561, 2.024), (-0.1465, -0.3695, 2.024), (0.3915, -0.07344, 2.024), (0.3773, -0.07079, 2.024), (0.3561, -0.1412, 2.024), (0.3695, -0.1465, 2.024), (-1.656e-08, -0.3989, 2.024), (-1.665e-08, -0.3845, 2.024), (0.218, -0.3332, 2.024), (0.2101, -0.3212, 2.024), (0.1412, -0.3561, 2.024), (0.1465, -0.3695, 2.024), (-0.3332, -0.218, 2.024), (-0.3212, -0.2101, 2.024), (0.2824, -0.2824, 2.024), (0.2721, -0.2721, 2.024), (0.07344, -0.3915, 2.024), (0.07079, -0.3773, 2.024), (-0.2824, -0.2824, 2.024), (-0.2721, -0.2721, 2.024), (-0.3332, 0.218, 2.024), (-0.3212, 0.2101, 2.024), (0.218, 0.3332, 2.024), (0.2101, 0.3212, 2.024), (-0.218, -0.3332, 2.024), (-0.2101, -0.3212, 2.024), (0.3332, -0.218, 2.024), (0.3212, -0.2101, 2.024), (-0.0004577, -0.2059, 2.034), (0.06055, -0.2201, 2.034), (0.1205, -0.2283, 2.034), (0.1773, -0.225, 2.034), (0.2278, -0.207, 2.034), (0.2697, -0.1728, 2.034), (0.3001, -0.1233, 2.034), (0.3171, -0.06339, 2.034), (0.3222, 4.861e-08, 2.034), (0.3171, 0.06339, 2.034), (0.3001, 0.1233, 2.034), (0.2697, 0.1728, 2.034), (0.2278, 0.207, 2.034), (0.1773, 0.225, 2.034), (0.1205, 0.2283, 2.034), (0.06052, 0.2201, 2.034), (-0.0004799, 0.2059, 2.034), (-0.06118, 0.1906, 2.034), (-0.1201, 0.1765, 2.034), (-0.1755, 0.1627, 2.034), (-0.2249, 0.1457, 2.034), (-0.2658, 0.1227, 2.034), (-0.297, 0.09195, 2.034), (-0.3185, 0.05094, 2.034), (-0.3268, 4.05e-08, 2.034), (-0.3185, -0.05094, 2.034), (-0.297, -0.09195, 2.034), (-0.2658, -0.1227, 2.034), (-0.2249, -0.1457, 2.034), (-0.1755, -0.1627, 2.034), (-0.1201, -0.1765, 2.034), (-0.06118, -0.1906, 2.034), (0.07112, -0.2044, 2.024), (0.006642, -0.1896, 2.024), (0.1312, -0.2124, 2.024), (0.1845, -0.2095, 2.024), (0.2284, -0.1945, 2.024), (0.2637, -0.1661, 2.024), (0.2914, -0.1201, 2.024), (0.3077, -0.06124, 2.024), (0.3128, 1.41e-08, 2.024), (0.3077, 0.06124, 2.024), (0.2914, 0.1201, 2.024), (0.2637, 0.1661, 2.024), (0.2284, 0.1945, 2.024), (0.1845, 0.2095, 2.024), (0.1312, 0.2124, 2.024), (0.07112, 0.2044, 2.024), (0.006642, 0.1896, 2.024), (-0.05991, 0.1738, 2.024), (-0.1232, 0.1583, 2.024), (-0.1803, 0.1416, 2.024), (-0.2284, 0.1251, 2.024), (-0.2676, 0.1042, 2.024), (-0.2921, 0.07994, 2.024), (-0.3078, 0.04785, 2.024), (-0.3175, 1.232e-08, 2.024), (-0.3078, -0.04785, 2.024), (-0.2921, -0.07994, 2.024), (-0.2676, -0.1042, 2.024), (-0.2284, -0.1251, 2.024), (-0.1803, -0.1416, 2.024), (-0.1232, -0.1583, 2.024), (-0.05991, -0.1738, 2.024), (0.145, 0.141, 2.024), (0.1231, 0.1364, 2.024), (0.1026, 0.1228, 2.024), (0.09152, 0.101, 2.024), (0.1023, 0.07269, 2.024), (0.1241, 0.03969, 2.024), (0.1265, 0.004266, 2.024), (0.1241, -0.03117, 2.024), (0.1022, -0.06419, 2.024), (0.09149, -0.09256, 2.024), (0.1026, -0.1143, 2.024), (0.1231, -0.128, 2.024), (0.145, -0.1327, 2.024), (0.1669, -0.1281, 2.024), (0.1873, -0.1145, 2.024), (0.2047, -0.0928, 2.024), (0.218, -0.0645, 2.024), (0.2262, -0.03155, 2.024), (0.2287, 0.003819, 2.024), (0.2262, 0.03931, 2.024), (0.218, 0.07238, 2.024), (0.2047, 0.1008, 2.024), (0.1873, 0.1226, 2.024), (0.1669, 0.1363, 2.024), (0.1278, 0.1251, 2.014), (0.145, 0.1288, 2.014), (0.1119, 0.1145, 2.014), (0.1046, 0.1003, 2.014), (0.113, 0.0782, 2.014), (0.1359, 0.04367, 2.014), (0.1385, 0.004265, 2.014), (0.1358, -0.03515, 2.014), (0.113, -0.0697, 2.014), (0.1046, -0.09183, 2.014), (0.1119, -0.1061, 2.014), (0.1278, -0.1168, 2.014), (0.145, -0.1205, 2.014), (0.1622, -0.1169, 2.014), (0.1791, -0.1055, 2.014), (0.1945, -0.0864, 2.014), (0.2066, -0.06047, 2.014), (0.2143, -0.02965, 2.014), (0.2167, 0.00382, 2.014), (0.2143, 0.03742, 2.014), (0.2066, 0.06836, 2.014), (0.1945, 0.09441, 2.014), (0.1791, 0.1137, 2.014), (0.1621, 0.1251, 2.014), (0.1329, 0.1159, 2.014), (0.1459, 0.09864, 2.014), (0.1656, 0.07091, 2.014), (0.1733, 0.03717, 2.014), (0.1758, 0.000899, 2.014), (0.1652, -0.03425, 2.014), (0.1596, -0.06293, 2.014), (0.1594, -0.08619, 2.014), (0.1613, -0.1051, 2.014), (-0.2541, 0.0933, 2.024), (-0.2616, 0.06399, 2.024), (-0.2664, -0.0001941, 2.024), (-0.2616, -0.06435, 2.024), (-0.2541, -0.09342, 2.024), (-0.1985, 0.1035, 2.024), (-0.1968, 0.06659, 2.024), (-0.2, -0.0004359, 2.024), (-0.1968, -0.06741, 2.024), (-0.1985, -0.1038, 2.024), (-0.1298, 0.1134, 2.024), (-0.1168, 0.06797, 2.024), (-0.1178, -0.0007245, 2.024), (-0.1168, -0.06932, 2.024), (-0.1298, -0.1138, 2.024), (-0.05339, 0.1241, 2.024), (-0.02657, 0.06917, 2.024), (-0.02495, -0.0006804, 2.024), (-0.02656, -0.07042, 2.024), (-0.05339, -0.1245, 2.024)], [], [(16, 48, 39, 7), (14, 46, 62, 30), (23, 55, 33, 1), (4, 36, 49, 17), (30, 62, 45, 13), (15, 47, 56, 24), (17, 49, 41, 9), (12, 44, 63, 31), (24, 56, 46, 14), (7, 39, 50, 18), (31, 63, 34, 2), (9, 41, 57, 25), (18, 50, 35, 3), (25, 57, 44, 12), (1, 33, 51, 19), (0, 32, 58, 26), (19, 51, 37, 5), (26, 58, 43, 11), (3, 35, 52, 20), (2, 34, 59, 27), (20, 52, 36, 4), (27, 59, 47, 15), (8, 40, 53, 21), (13, 45, 60, 28), (21, 53, 42, 10), (28, 60, 32, 0), (5, 37, 54, 22), (11, 43, 61, 29), (22, 54, 38, 6), (6, 38, 48, 16), (29, 61, 40, 8), (10, 42, 55, 23), (80, 71, 103, 112), (78, 94, 126, 110), (87, 65, 97, 119), (68, 81, 113, 100), (94, 77, 109, 126), (79, 88, 120, 111), (81, 73, 105, 113), (76, 95, 127, 108), (88, 78, 110, 120), (71, 82, 114, 103), (95, 66, 98, 127), (73, 89, 121, 105), (82, 67, 99, 114), (89, 76, 108, 121), (65, 83, 115, 97), (64, 90, 122, 96), (83, 69, 101, 115), (90, 75, 107, 122), (67, 84, 116, 99), (66, 91, 123, 98), (84, 68, 100, 116), (91, 79, 111, 123), (72, 85, 117, 104), (77, 92, 124, 109), (85, 74, 106, 117), (92, 64, 96, 124), (69, 86, 118, 101), (75, 93, 125, 107), (86, 70, 102, 118), (70, 80, 112, 102), (93, 72, 104, 125), (74, 87, 119, 106), (14, 30, 94, 78), (4, 17, 81, 68), (47, 59, 123, 111), (30, 13, 77, 94), (17, 9, 73, 81), (60, 45, 109, 124), (12, 31, 95, 76), (7, 18, 82, 71), (32, 60, 124, 96), (31, 2, 66, 95), (18, 3, 67, 82), (61, 43, 107, 125), (48, 38, 102, 112), (1, 19, 83, 65), (40, 61, 125, 104), (39, 48, 112, 103), (19, 5, 69, 83), (62, 46, 110, 126), (49, 36, 100, 113), (3, 20, 84, 67), (45, 62, 126, 109), (41, 49, 113, 105), (20, 4, 68, 84), (63, 44, 108, 127), (50, 39, 103, 114), (8, 21, 85, 72), (34, 63, 127, 98), (35, 50, 114, 99), (21, 10, 74, 85), (51, 33, 97, 115), (5, 22, 86, 69), (37, 51, 115, 101), (22, 6, 70, 86), (52, 35, 99, 116), (10, 23, 87, 74), (36, 52, 116, 100), (23, 1, 65, 87), (53, 40, 104, 117), (15, 24, 88, 79), (42, 53, 117, 106), (24, 14, 78, 88), (54, 37, 101, 118), (9, 25, 89, 73), (38, 54, 118, 102), (25, 12, 76, 89), (55, 42, 106, 119), (0, 26, 90, 64), (33, 55, 119, 97), (26, 11, 75, 90), (56, 47, 111, 120), (2, 27, 91, 66), (46, 56, 120, 110), (27, 15, 79, 91), (57, 41, 105, 121), (13, 28, 92, 77), (44, 57, 121, 108), (28, 0, 64, 92), (58, 32, 96, 122), (11, 29, 93, 75), (6, 16, 80, 70), (43, 58, 122, 107), (29, 8, 72, 93), (16, 7, 71, 80), (59, 34, 98, 123), (72, 85, 149, 136), (77, 92, 156, 141), (85, 74, 138, 149), (92, 64, 128, 156), (69, 86, 150, 133), (75, 93, 157, 139), (86, 70, 134, 150), (70, 80, 144, 134), (93, 72, 136, 157), (74, 87, 151, 138), (80, 71, 135, 144), (78, 94, 158, 142), (87, 65, 129, 151), (68, 81, 145, 132), (94, 77, 141, 158), (79, 88, 152, 143), (81, 73, 137, 145), (76, 95, 159, 140), (88, 78, 142, 152), (71, 82, 146, 135), (95, 66, 130, 159), (73, 89, 153, 137), (82, 67, 131, 146), (89, 76, 140, 153), (65, 83, 147, 129), (64, 90, 154, 128), (83, 69, 133, 147), (90, 75, 139, 154), (67, 84, 148, 131), (66, 91, 155, 130), (84, 68, 132, 148), (91, 79, 143, 155), (194, 193, 188, 173), (198, 197, 170, 181), (193, 201, 160, 188), (204, 203, 182, 165), (208, 207, 189, 171), (203, 211, 166, 182), (211, 213, 176, 166), (207, 215, 168, 189), (197, 217, 183, 170), (213, 219, 167, 176), (222, 221, 190, 174), (217, 225, 161, 183), (228, 227, 177, 164), (221, 194, 173, 190), (232, 231, 184, 175), (227, 235, 169, 177), (238, 237, 191, 172), (231, 222, 174, 184), (219, 241, 178, 167), (237, 243, 162, 191), (235, 245, 185, 169), (241, 247, 163, 178), (245, 238, 172, 185), (225, 249, 179, 161), (201, 251, 186, 160), (249, 204, 165, 179), (251, 208, 171, 186), (247, 253, 180, 163), (243, 255, 187, 162), (253, 228, 164, 180), (255, 232, 175, 187), (215, 198, 181, 168), (136, 149, 199, 214), (214, 199, 198, 215), (155, 143, 233, 254), (254, 233, 232, 255), (148, 132, 229, 252), (252, 229, 228, 253), (130, 155, 254, 242), (242, 254, 255, 243), (131, 148, 252, 246), (246, 252, 253, 247), (154, 139, 209, 250), (250, 209, 208, 251), (147, 133, 205, 248), (248, 205, 204, 249), (128, 154, 250, 200), (200, 250, 251, 201), (129, 147, 248, 224), (224, 248, 249, 225), (153, 140, 239, 244), (244, 239, 238, 245), (146, 131, 246, 240), (240, 246, 247, 241), (137, 153, 244, 234), (234, 244, 245, 235), (159, 130, 242, 236), (236, 242, 243, 237), (135, 146, 240, 218), (218, 240, 241, 219), (152, 142, 223, 230), (230, 223, 222, 231), (140, 159, 236, 239), (239, 236, 237, 238), (145, 137, 234, 226), (226, 234, 235, 227), (143, 152, 230, 233), (233, 230, 231, 232), (158, 141, 195, 220), (220, 195, 194, 221), (132, 145, 226, 229), (229, 226, 227, 228), (151, 129, 224, 216), (216, 224, 225, 217), (142, 158, 220, 223), (223, 220, 221, 222), (144, 135, 218, 212), (212, 218, 219, 213), (138, 151, 216, 196), (196, 216, 217, 197), (157, 136, 214, 206), (206, 214, 215, 207), (134, 144, 212, 210), (210, 212, 213, 211), (150, 134, 210, 202), (202, 210, 211, 203), (139, 157, 206, 209), (209, 206, 207, 208), (133, 150, 202, 205), (205, 202, 203, 204), (156, 128, 200, 192), (192, 200, 201, 193), (149, 138, 196, 199), (199, 196, 197, 198), (141, 156, 192, 195), (195, 192, 193, 194), (289, 256, 257, 288), (288, 257, 258, 290), (290, 258, 259, 291), (291, 259, 260, 292), (292, 260, 261, 293), (293, 261, 262, 294), (294, 262, 263, 295), (295, 263, 264, 296), (296, 264, 265, 297), (297, 265, 266, 298), (298, 266, 267, 299), (299, 267, 268, 300), (300, 268, 269, 301), (301, 269, 270, 302), (302, 270, 271, 303), (303, 271, 272, 304), (304, 272, 273, 305), (305, 273, 274, 306), (306, 274, 275, 307), (307, 275, 276, 308), (308, 276, 277, 309), (309, 277, 278, 310), (310, 278, 279, 311), (311, 279, 280, 312), (312, 280, 281, 313), (313, 281, 282, 314), (314, 282, 283, 315), (315, 283, 284, 316), (316, 284, 285, 317), (317, 285, 286, 318), (318, 286, 287, 319), (319, 287, 256, 289), (345, 320, 321, 344), (344, 321, 322, 346), (346, 322, 323, 347), (347, 323, 324, 348), (348, 324, 325, 349), (349, 325, 326, 350), (350, 326, 327, 351), (351, 327, 328, 352), (352, 328, 329, 353), (353, 329, 330, 354), (354, 330, 331, 355), (355, 331, 332, 356), (356, 332, 333, 357), (357, 333, 334, 358), (358, 334, 335, 359), (359, 335, 336, 360), (360, 336, 337, 361), (361, 337, 338, 362), (362, 338, 339, 363), (363, 339, 340, 364), (364, 340, 341, 365), (365, 341, 342, 366), (366, 342, 343, 367), (367, 343, 320, 345), (346, 347, 368, 344), (344, 368, 367, 345), (347, 348, 369, 368), (368, 369, 366, 367), (348, 349, 370, 369), (369, 370, 365, 366), (349, 350, 371, 370), (370, 371, 364, 365), (350, 351, 372, 371), (371, 372, 363, 364), (351, 352, 373, 372), (372, 373, 362, 363), (352, 353, 374, 373), (373, 374, 361, 362), (353, 354, 375, 374), (374, 375, 360, 361), (354, 355, 376, 375), (375, 376, 359, 360), (355, 356, 357, 376), (376, 357, 358, 359), (296, 297, 339, 338), (297, 298, 340, 339), (298, 299, 341, 340), (299, 300, 342, 341), (300, 301, 343, 342), (301, 302, 320, 343), (302, 303, 321, 320), (303, 304, 322, 321), (304, 305, 323, 322), (295, 296, 338, 337), (294, 295, 337, 336), (293, 294, 336, 335), (292, 293, 335, 334), (291, 292, 334, 333), (290, 291, 333, 332), (288, 290, 332, 331), (289, 288, 331, 330), (319, 289, 330, 329), (309, 310, 377, 308), (308, 377, 382, 307), (307, 382, 387, 306), (306, 387, 392, 305), (305, 392, 324, 323), (310, 311, 378, 377), (377, 378, 383, 382), (382, 383, 388, 387), (387, 388, 393, 392), (392, 393, 325, 324), (311, 312, 379, 378), (378, 379, 384, 383), (383, 384, 389, 388), (388, 389, 394, 393), (393, 394, 326, 325), (312, 313, 380, 379), (379, 380, 385, 384), (384, 385, 390, 389), (389, 390, 395, 394), (394, 395, 327, 326), (313, 314, 381, 380), (380, 381, 386, 385), (385, 386, 391, 390), (390, 391, 396, 395), (395, 396, 328, 327), (314, 315, 316, 381), (381, 316, 317, 386), (386, 317, 318, 391), (391, 318, 319, 396), (396, 319, 329, 328), (174, 190, 265, 264), (190, 173, 266, 265), (173, 188, 267, 266), (188, 160, 268, 267), (160, 186, 269, 268), (186, 171, 270, 269), (171, 189, 271, 270), (189, 168, 272, 271), (168, 181, 273, 272), (181, 170, 274, 273), (170, 183, 275, 274), (183, 161, 276, 275), (161, 179, 277, 276), (179, 165, 278, 277), (165, 182, 279, 278), (182, 166, 280, 279), (166, 176, 281, 280), (176, 167, 282, 281), (167, 178, 283, 282), (178, 163, 284, 283), (163, 180, 285, 284), (180, 164, 286, 285), (164, 177, 287, 286), (177, 169, 256, 287), (169, 185, 257, 256), (185, 172, 258, 257), (172, 191, 259, 258), (191, 162, 260, 259), (162, 187, 261, 260), (187, 175, 262, 261), (175, 184, 263, 262), (184, 174, 264, 263)])
me_cube_001.polygons.foreach_set('use_smooth', [True] * 412)
_uv = me_cube_001.uv_layers.new(name='UVMap')
_uv.uv.foreach_set('vector', [0.0, 0.0, 0.0, 0.0, 0.0, 0.0, 0.0, 0.0, 0.0, 0.0, 0.0, 0.0, 0.0, 0.0, 0.0, 0.0, 0.0, 0.0, 0.0, 0.0, 0.0, 0.0, 0.0, 0.0, 0.0, 0.0, 0.0, 0.0, 0.0, 0.0, 0.0, 0.0, 0.0, 0.0, 0.0, 0.0, 0.0, 0.0, 0.0, 0.0, 0.0, 0.0, 0.0, 0.0, 0.0, 0.0, 0.0, 0.0, 0.0, 0.0, 0.0, 0.0, 0.0, 0.0, 0.0, 0.0, 0.0, 0.0, 0.0, 0.0, 0.0, 0.0, 0.0, 0.0, 0.0, 0.0, 0.0, 0.0, 0.0, 0.0, 0.0, 0.0, 0.0, 0.0, 0.0, 0.0, 0.0, 0.0, 0.0, 0.0, 0.0, 0.0, 0.0, 0.0, 0.0, 0.0, 0.0, 0.0, 0.0, 0.0, 0.0, 0.0, 0.0, 0.0, 0.0, 0.0, 0.0, 0.0, 0.0, 0.0, 0.0, 0.0, 0.0, 0.0, 0.0, 0.0, 0.0, 0.0, 0.0, 0.0, 0.0, 0.0, 0.0, 0.0, 0.0, 0.0, 0.0, 0.0, 0.0, 0.0, 0.0, 0.0, 0.0, 0.0, 0.0, 0.0, 0.0, 0.0, 0.0, 0.0, 0.0, 0.0, 0.0, 0.0, 0.0, 0.0, 0.0, 0.0, 0.0, 0.0, 0.0, 0.0, 0.0, 0.0, 0.0, 0.0, 0.0, 0.0, 0.0, 0.0, 0.0, 0.0, 0.0, 0.0, 0.0, 0.0, 0.0, 0.0, 0.0, 0.0, 0.0, 0.0, 0.0, 0.0, 0.0, 0.0, 0.0, 0.0, 0.0, 0.0, 0.0, 0.0, 0.0, 0.0, 0.0, 0.0, 0.0, 0.0, 0.0, 0.0, 0.0, 0.0, 0.0, 0.0, 0.0, 0.0, 0.0, 0.0, 0.0, 0.0, 0.0, 0.0, 0.0, 0.0, 0.0, 0.0, 0.0, 0.0, 0.0, 0.0, 0.0, 0.0, 0.0, 0.0, 0.0, 0.0, 0.0, 0.0, 0.0, 0.0, 0.0, 0.0, 0.0, 0.0, 0.0, 0.0, 0.0, 0.0, 0.0, 0.0, 0.0, 0.0, 0.0, 0.0, 0.0, 0.0, 0.0, 0.0, 0.0, 0.0, 0.0, 0.0, 0.0, 0.0, 0.0, 0.0, 0.0, 0.0, 0.0, 0.0, 0.0, 0.0, 0.0, 0.0, 0.0, 0.0, 0.0, 0.0, 0.0, 0.0, 0.0, 0.0, 0.0, 0.0, 0.0, 0.0, 0.0, 0.0, 0.0, 0.0, 0.0, 0.0, 0.0, 0.0, 0.0, 0.0, 0.0, 0.0, 0.0, 0.0, 0.0, 0.0, 0.0, 0.0, 0.0, 0.0, 0.0, 0.0, 0.0, 0.0, 0.0, 0.0, 0.0, 0.0, 0.0, 0.0, 0.0, 0.0, 0.0, 0.0, 0.0, 0.0, 0.0, 0.0, 0.0, 0.0, 0.0, 0.0, 0.0, 0.0, 0.0, 0.0, 0.0, 0.0, 0.0, 0.0, 0.0, 0.0, 0.0, 0.0, 0.0, 0.0, 0.0, 0.0, 0.0, 0.0, 0.0, 0.0, 0.0, 0.0, 0.0, 0.0, 0.0, 0.0, 0.0, 0.0, 0.0, 0.0, 0.0, 0.0, 0.0, 0.0, 0.0, 0.0, 0.0, 0.0, 0.0, 0.0, 0.0, 0.0, 0.0, 0.0, 0.0, 0.0, 0.0, 0.0, 0.0, 0.0, 0.0, 0.0, 0.0, 0.0, 0.0, 0.0, 0.0, 0.0, 0.0, 0.0, 0.0, 0.0, 0.0, 0.0, 0.0, 0.0, 0.0, 0.0, 0.0, 0.0, 0.0, 0.0, 0.0, 0.0, 0.0, 0.0, 0.0, 0.0, 0.0, 0.0, 0.0, 0.0, 0.0, 0.0, 0.0, 0.0, 0.0, 0.0, 0.0, 0.0, 0.0, 0.0, 0.0, 0.0, 0.0, 0.0, 0.0, 0.0, 0.0, 0.0, 0.0, 0.0, 0.0, 0.0, 0.0, 0.0, 0.0, 0.0, 0.0, 0.0, 0.0, 0.0, 0.0, 0.0, 0.0, 0.0, 0.0, 0.0, 0.0, 0.0, 0.0, 0.0, 0.0, 0.0, 0.0, 0.0, 0.0, 0.0, 0.0, 0.0, 0.0, 0.0, 0.0, 0.0, 0.0, 0.0, 0.0, 0.0, 0.0, 0.0, 0.0, 0.0, 0.0, 0.0, 0.0, 0.0, 0.0, 0.0, 0.0, 0.0, 0.0, 0.0, 0.0, 0.0, 0.0, 0.0, 0.0, 0.0, 0.0, 0.0, 0.0, 0.0, 0.0, 0.0, 0.0, 0.0, 0.0, 0.0, 0.0, 0.0, 0.0, 0.0, 0.0, 0.0, 0.0, 0.0, 0.0, 0.0, 0.0, 0.0, 0.0, 0.0, 0.0, 0.0, 0.0, 0.0, 0.0, 0.0, 0.0, 0.0, 0.0, 0.0, 0.0, 0.0, 0.0, 0.0, 0.0, 0.0, 0.0, 0.0, 0.0, 0.0, 0.0, 0.0, 0.0, 0.0, 0.0, 0.0, 0.0, 0.0, 0.0, 0.0, 0.0, 0.0, 0.0, 0.0, 0.0, 0.0, 0.0, 0.0, 0.0, 0.0, 0.0, 0.0, 0.0, 0.0, 0.0, 0.0, 0.0, 0.0, 0.0, 0.0, 0.0, 0.0, 0.0, 0.0, 0.0, 0.0, 0.0, 0.0, 0.0, 0.0, 0.0, 0.0, 0.0, 0.0, 0.0, 0.0, 0.0, 0.0, 0.0, 0.0, 0.0, 0.0, 0.0, 0.0, 0.0, 0.0, 0.0, 0.0, 0.0, 0.0, 0.0, 0.0, 0.0, 0.0, 0.0, 0.0, 0.0, 0.0, 0.0, 0.0, 0.0, 0.0, 0.0, 0.0, 0.0, 0.0, 0.0, 0.0, 0.0, 0.0, 0.0, 0.0, 0.0, 0.0, 0.0, 0.0, 0.0, 0.0, 0.0, 0.0, 0.0, 0.0, 0.0, 0.0, 0.0, 0.0, 0.0, 0.0, 0.0, 0.0, 0.0, 0.0, 0.0, 0.0, 0.0, 0.0, 0.0, 0.0, 0.0, 0.0, 0.0, 0.0, 0.0, 0.0, 0.0, 0.0, 0.0, 0.0, 0.0, 0.0, 0.0, 0.0, 0.0, 0.0, 0.0, 0.0, 0.0, 0.0, 0.0, 0.0, 0.0, 0.0, 0.0, 0.0, 0.0, 0.0, 0.0, 0.0, 0.0, 0.0, 0.0, 0.0, 0.0, 0.0, 0.0, 0.0, 0.0, 0.0, 0.0, 0.0, 0.0, 0.0, 0.0, 0.0, 0.0, 0.0, 0.0, 0.0, 0.0, 0.0, 0.0, 0.0, 0.0, 0.0, 0.0, 0.0, 0.0, 0.0, 0.0, 0.0, 0.0, 0.0, 0.0, 0.0, 0.0, 0.0, 0.0, 0.0, 0.0, 0.0, 0.0, 0.0, 0.0, 0.0, 0.0, 0.0, 0.0, 0.0, 0.0, 0.0, 0.0, 0.0, 0.0, 0.0, 0.0, 0.0, 0.0, 0.0, 0.0, 0.0, 0.0, 0.0, 0.0, 0.0, 0.0, 0.0, 0.0, 0.0, 0.0, 0.0, 0.0, 0.0, 0.0, 0.0, 0.0, 0.0, 0.0, 0.0, 0.0, 0.0, 0.0, 0.0, 0.0, 0.0, 0.0, 0.0, 0.0, 0.0, 0.0, 0.0, 0.0, 0.0, 0.0, 0.0, 0.0, 0.0, 0.0, 0.0, 0.0, 0.0, 0.0, 0.0, 0.0, 0.0, 0.0, 0.0, 0.0, 0.0, 0.0, 0.0, 0.0, 0.0, 0.0, 0.0, 0.0, 0.0, 0.0, 0.0, 0.0, 0.0, 0.0, 0.0, 0.0, 0.0, 0.0, 0.0, 0.0, 0.0, 0.0, 0.0, 0.0, 0.0, 0.0, 0.0, 0.0, 0.0, 0.0, 0.0, 0.0, 0.0, 0.0, 0.0, 0.0, 0.0, 0.0, 0.0, 0.0, 0.0, 0.0, 0.0, 0.0, 0.0, 0.0, 0.0, 0.0, 0.0, 0.0, 0.0, 0.0, 0.0, 0.0, 0.0, 0.0, 0.0, 0.0, 0.0, 0.0, 0.0, 0.0, 0.0, 0.0, 0.0, 0.0, 0.0, 0.0, 0.0, 0.0, 0.0, 0.0, 0.0, 0.0, 0.0, 0.0, 0.0, 0.0, 0.0, 0.0, 0.0, 0.0, 0.0, 0.0, 0.0, 0.0, 0.0, 0.0, 0.0, 0.0, 0.0, 0.0, 0.0, 0.0, 0.0, 0.0, 0.0, 0.0, 0.0, 0.0, 0.0, 0.0, 0.0, 0.0, 0.0, 0.0, 0.0, 0.0, 0.0, 0.0, 0.0, 0.0, 0.0, 0.0, 0.0, 0.0, 0.0, 0.0, 0.0, 0.0, 0.0, 0.0, 0.0, 0.0, 0.0, 0.0, 0.0, 0.0, 0.0, 0.0, 0.0, 0.0, 0.0, 0.0, 0.0, 0.0, 0.0, 0.0, 0.0, 0.0, 0.0, 0.0, 0.0, 0.0, 0.0, 0.0, 0.0, 0.0, 0.0, 0.0, 0.0, 0.0, 0.0, 0.0, 0.0, 0.0, 0.0, 0.0, 0.0, 0.0, 0.0, 0.0, 0.0, 0.0, 0.0, 0.0, 0.0, 0.0, 0.0, 0.0, 0.0, 0.0, 0.0, 0.0, 0.0, 0.0, 0.0, 0.0, 0.0, 0.0, 0.0, 0.0, 0.0, 0.0, 0.0, 0.0, 0.0, 0.0, 0.0, 0.0, 0.0, 0.0, 0.0, 0.0, 0.0, 0.0, 0.0, 0.0, 0.0, 0.0, 0.0, 0.0, 0.0, 0.0, 0.0, 0.0, 0.0, 0.0, 0.0, 0.0, 0.0, 0.0, 0.0, 0.0, 0.0, 0.0, 0.0, 0.0, 0.0, 0.0, 0.0, 0.0, 0.0, 0.0, 0.0, 0.0, 0.0, 0.0, 0.0, 0.0, 0.0, 0.0, 0.0, 0.0, 0.0, 0.0, 0.0, 0.0, 0.0, 0.0, 0.0, 0.0, 0.0, 0.0, 0.0, 0.0, 0.0, 0.0, 0.0, 0.0, 0.0, 0.0, 0.0, 0.0, 0.0, 0.0, 0.0, 0.0, 0.0, 0.0, 0.0, 0.0, 0.0, 0.0, 0.0, 0.0, 0.0, 0.0, 0.0, 0.0, 0.0, 0.0, 0.0, 0.0, 0.0, 0.0, 0.0, 0.0, 0.0, 0.0, 0.0, 0.0, 0.0, 0.0, 0.0, 0.0, 0.0, 0.0, 0.0, 0.0, 0.0, 0.0, 0.0, 0.0, 0.0, 0.0, 0.0, 0.0, 0.0, 0.0, 0.0, 0.0, 0.0, 0.0, 0.0, 0.0, 0.0, 0.0, 0.0, 0.0, 0.0, 0.0, 0.0, 0.0, 0.0, 0.0, 0.0, 0.0, 0.0, 0.0, 0.0, 0.0, 0.0, 0.0, 0.0, 0.0, 0.0, 0.0, 0.0, 0.0, 0.0, 0.0, 0.0, 0.0, 0.0, 0.0, 0.0, 0.0, 0.0, 0.0, 0.0, 0.0, 0.0, 0.0, 0.0, 0.0, 0.0, 0.0, 0.0, 0.0, 0.0, 0.0, 0.0, 0.0, 0.0, 0.0, 0.0, 0.0, 0.0, 0.0, 0.0, 0.0, 0.0, 0.0, 0.0, 0.0, 0.0, 0.0, 0.0, 0.0, 0.0, 0.0, 0.0, 0.0, 0.0, 0.0, 0.0, 0.0, 0.0, 0.0, 0.0, 0.0, 0.0, 0.0, 0.0, 0.0, 0.0, 0.0, 0.0, 0.0, 0.0, 0.0, 0.0, 0.0, 0.0, 0.0, 0.0, 0.0, 0.0, 0.0, 0.0, 0.0, 0.0, 0.0, 0.0, 0.0, 0.0, 0.0, 0.0, 0.0, 0.0, 0.0, 0.0, 0.0, 0.0, 0.0, 0.0, 0.0, 0.0, 0.0, 0.0, 0.0, 0.0, 0.0, 0.0, 0.0, 0.0, 0.0, 0.0, 0.0, 0.0, 0.0, 0.0, 0.0, 0.0, 0.0, 0.0, 0.0, 0.0, 0.0, 0.0, 0.0, 0.0, 0.0, 0.0, 0.0, 0.0, 0.0, 0.0, 0.0, 0.0, 0.0, 0.0, 0.0, 0.0, 0.0, 0.0, 0.0, 0.0, 0.0, 0.0, 0.0, 0.0, 0.0, 0.0, 0.0, 0.0, 0.0, 0.0, 0.0, 0.0, 0.0, 0.0, 0.0, 0.0, 0.0, 0.0, 0.0, 0.0, 0.0, 0.0, 0.0, 0.0, 0.0, 0.0, 0.0, 0.0, 0.0, 0.0, 0.0, 0.0, 0.0, 0.0, 0.0, 0.0, 0.0, 0.0, 0.0, 0.0, 0.0, 0.0, 0.0, 0.0, 0.0, 0.0, 0.0, 0.0, 0.0, 0.0, 0.0, 0.0, 0.0, 0.0, 0.0, 0.0, 0.0, 0.0, 0.0, 0.0, 0.0, 0.0, 0.0, 0.0, 0.0, 0.0, 0.0, 0.0, 0.0, 0.0, 0.0, 0.0, 0.0, 0.0, 0.0, 0.0, 0.0, 0.0, 0.0, 0.0, 0.0, 0.0, 0.0, 0.0, 0.0, 0.0, 0.0, 0.0, 0.0, 0.0, 0.0, 0.0, 0.0, 0.0, 0.0, 0.0, 0.0, 0.0, 0.0, 0.0, 0.0, 0.0, 0.0, 0.0, 0.0, 0.0, 0.0, 0.0, 0.0, 0.0, 0.0, 0.0, 0.0, 0.0, 0.0, 0.0, 0.0, 0.0, 0.0, 0.0, 0.0, 0.0, 0.0, 0.0, 0.0, 0.0, 0.0, 0.0, 0.0, 0.0, 0.0, 0.0, 0.0, 0.0, 0.0, 0.0, 0.0, 0.0, 0.0, 0.0, 0.0, 0.0, 0.0, 0.0, 0.0, 0.0, 0.0, 0.0, 0.0, 0.0, 0.0, 0.0, 0.0, 0.0, 0.0, 0.0, 0.0, 0.0, 0.0, 0.0, 0.0, 0.0, 0.0, 0.0, 0.0, 0.0, 0.0, 0.0, 0.0, 0.0, 0.0, 0.0, 0.0, 0.0, 0.0, 0.0, 0.0, 0.0, 0.0, 0.0, 0.0, 0.0, 0.0, 0.0, 0.0, 0.0, 0.0, 0.0, 0.0, 0.0, 0.0, 0.0, 0.0, 0.0, 0.0, 0.0, 0.0, 0.0, 0.0, 0.0, 0.0, 0.0, 0.0, 0.0, 0.0, 0.0, 0.0, 0.0, 0.0, 0.0, 0.0, 0.0, 0.0, 0.0, 0.0, 0.0, 0.0, 0.0, 0.0, 0.0, 0.0, 0.0, 0.0, 0.0, 0.0, 0.0, 0.0, 0.0, 0.0, 0.0, 0.0, 0.0, 0.0, 0.0, 0.0, 0.0, 0.0, 0.0, 0.0, 0.0, 0.0, 0.0, 0.0, 0.0, 0.0, 0.0, 0.0, 0.0, 0.0, 0.0, 0.0, 0.0, 0.0, 0.0, 0.0, 0.0, 0.0, 0.0, 0.0, 0.0, 0.0, 0.0, 0.0, 0.0, 0.0, 0.0, 0.0, 0.0, 0.0, 0.0, 0.0, 0.0, 0.0, 0.0, 0.0, 0.0, 0.0, 0.0, 0.0, 0.0, 0.0, 0.0, 0.0, 0.0, 0.0, 0.0, 0.0, 0.0, 0.0, 0.0, 0.0, 0.0, 0.0, 0.0, 0.0, 0.0, 0.0, 0.0, 0.0, 0.0, 0.0, 0.0, 0.0, 0.0, 0.0, 0.0, 0.0, 0.0, 0.0, 0.0, 0.0, 0.0, 0.0, 0.0, 0.0, 0.0, 0.0, 0.0, 0.0, 0.0, 0.0, 0.0, 0.0, 0.0, 0.0, 0.0, 0.0, 0.0, 0.0, 0.0, 0.0, 0.0, 0.0, 0.0, 0.0, 0.0, 0.0, 0.0, 0.0, 0.0, 0.0, 0.0, 0.0, 0.0, 0.0, 0.0, 0.0, 0.0, 0.0, 0.0, 0.0, 0.0, 0.0, 0.0, 0.0, 0.0, 0.0, 0.0, 0.0, 0.0, 0.0, 0.0, 0.0, 0.0, 0.0, 0.0, 0.0, 0.0, 0.0, 0.0, 0.0, 0.0, 0.0, 0.0, 0.0, 0.0, 0.0, 0.0, 0.0, 0.0, 0.0, 0.0, 0.0, 0.0, 0.0, 0.0, 0.0, 0.0, 0.0, 0.0, 0.0, 0.0, 0.0, 0.0, 0.0, 0.0, 0.0, 0.0, 0.0, 0.0, 0.0, 0.0, 0.0, 0.0, 0.0, 0.0, 0.0, 0.0, 0.0, 0.0, 0.0, 0.0, 0.0, 0.0, 0.0, 0.0, 0.0, 0.0, 0.0, 0.0, 0.0, 0.0, 0.0, 0.0, 0.0, 0.0, 0.0, 0.0, 0.0, 0.0, 0.0, 0.0, 0.0, 0.0, 0.0, 0.0, 0.0, 0.0, 0.0, 0.0, 0.0, 0.0, 0.0, 0.0, 0.0, 0.0, 0.0, 0.0, 0.0, 0.0, 0.0, 0.0, 0.0, 0.0, 0.0, 0.0, 0.0, 0.0, 0.0, 0.0, 0.0, 0.0, 0.0, 0.0, 0.0, 0.0, 0.0, 0.0, 0.0, 0.0, 0.0, 0.0, 0.0, 0.0, 0.0, 0.0, 0.0, 0.0, 0.0, 0.0, 0.0, 0.0, 0.0, 0.0, 0.0, 0.0, 0.0, 0.0, 0.0, 0.0, 0.0, 0.0, 0.0, 0.0, 0.0, 0.0, 0.0, 0.0, 0.0, 0.0, 0.0, 0.0, 0.0, 0.0, 0.0, 0.0, 0.0, 0.0, 0.0, 0.0, 0.0, 0.0, 0.0, 0.0, 0.0, 0.0, 0.0, 0.0, 0.0, 0.0, 0.0, 0.0, 0.0, 0.0, 0.0, 0.0, 0.0, 0.0, 0.0, 0.0, 0.0, 0.0, 0.0, 0.0, 0.0, 0.0, 0.0, 0.0, 0.0, 0.0, 0.0, 0.0, 0.0, 0.0, 0.0, 0.0, 0.0, 0.0, 0.0, 0.0, 0.0, 0.0, 0.0, 0.0, 0.0, 0.0, 0.0, 0.0, 0.0, 0.0, 0.0, 0.0, 0.0, 0.0, 0.0, 0.0, 0.0, 0.0, 0.0, 0.0, 0.0, 0.0, 0.0, 0.0, 0.0, 0.0, 0.0, 0.0, 0.0, 0.0, 0.0, 0.0, 0.0, 0.0, 0.0, 0.0, 0.0, 0.0, 0.0, 0.0, 0.0, 0.0, 0.0, 0.0, 0.0, 0.0, 0.0, 0.0, 0.0, 0.0, 0.0, 0.0, 0.0, 0.0, 0.0, 0.0, 0.0, 0.0, 0.0, 0.0, 0.0, 0.0, 0.0, 0.0, 0.0, 0.0, 0.0, 0.0, 0.0, 0.0, 0.0, 0.0, 0.0, 0.0, 0.0, 0.0, 0.0, 0.0, 0.0, 0.0, 0.0, 0.0, 0.0, 0.0, 0.0, 0.0, 0.0, 0.0, 0.0, 0.0, 0.0, 0.0, 0.0, 0.0, 0.0, 0.0, 0.0, 0.0, 0.0, 0.0, 0.0, 0.0, 0.0, 0.0, 0.0, 0.0, 0.0, 0.0, 0.0, 0.0, 0.0, 0.0, 0.0, 0.0, 0.0, 0.0, 0.0, 0.0, 0.0, 0.0, 0.0, 0.0, 0.0, 0.0, 0.0, 0.0, 0.0, 0.0, 0.0, 0.0, 0.0, 0.0, 0.0, 0.0, 0.0, 0.0, 0.0, 0.0, 0.0, 0.0, 0.0, 0.0, 0.0, 0.0, 0.0, 0.0, 0.0, 0.0, 0.0, 0.0, 0.0, 0.0, 0.0, 0.0, 0.0, 0.0, 0.0, 0.0, 0.0, 0.0, 0.0, 0.0, 0.0, 0.0, 0.0, 0.0, 0.0, 0.0, 0.0, 0.0, 0.0, 0.0, 0.0, 0.0, 0.0, 0.0, 0.0, 0.0, 0.0, 0.0, 0.0, 0.0, 0.0, 0.0, 0.0, 0.0, 0.0, 0.0, 0.0, 0.0, 0.0, 0.0, 0.0, 0.0, 0.0, 0.0, 0.0, 0.0, 0.0, 0.0, 0.0, 0.0, 0.0, 0.0, 0.0, 0.0, 0.0, 0.0, 0.0, 0.0, 0.0, 0.0, 0.0, 0.0, 0.0, 0.0, 0.0, 0.0, 0.0, 0.0, 0.0, 0.0, 0.0, 0.0, 0.0, 0.0, 0.0, 0.0, 0.0, 0.0, 0.0, 0.0, 0.0, 0.0, 0.0, 0.0, 0.0, 0.0, 0.0, 0.0, 0.0, 0.0, 0.0, 0.0, 0.0, 0.0, 0.0, 0.0, 0.0, 0.0, 0.0, 0.0, 0.0, 0.0, 0.0, 0.0, 0.0, 0.0, 0.0, 0.0, 0.0, 0.0, 0.0, 0.0, 0.0, 0.0, 0.0, 0.0, 0.0, 0.0, 0.0, 0.0, 0.0, 0.0, 0.0, 0.0, 0.0, 0.0, 0.0, 0.0, 0.0, 0.0, 0.0, 0.0, 0.0, 0.0, 0.0, 0.0, 0.0, 0.0, 0.0, 0.0, 0.0, 0.0, 0.0, 0.0, 0.0, 0.0, 0.0, 0.0, 0.0, 0.0, 0.0, 0.0, 0.0, 0.0, 0.0, 0.0, 0.0, 0.0, 0.0, 0.0, 0.0, 0.0, 0.0, 0.0, 0.0, 0.0, 0.0, 0.0, 0.0, 0.0, 0.0, 0.0, 0.0, 0.0, 0.0, 0.0, 0.0, 0.0, 0.0, 0.0, 0.0, 0.0, 0.0, 0.0, 0.0, 0.0, 0.0, 0.0, 0.0, 0.0, 0.0, 0.0, 0.0, 0.0, 0.0, 0.0, 0.0, 0.0, 0.0, 0.0, 0.0, 0.0, 0.0, 0.0, 0.0, 0.0, 0.0, 0.0, 0.0, 0.0, 0.0, 0.0, 0.0, 0.0, 0.0, 0.0, 0.0, 0.0, 0.0, 0.0, 0.0, 0.0, 0.0, 0.0, 0.0, 0.0, 0.0, 0.0, 0.0, 0.0, 0.0, 0.0, 0.0, 0.0, 0.0, 0.0, 0.0, 0.0, 0.0, 0.0, 0.0, 0.0, 0.0, 0.0, 0.0, 0.0, 0.0, 0.0, 0.0, 0.0, 0.0, 0.0, 0.0, 0.0, 0.0, 0.0, 0.0, 0.0, 0.0, 0.0, 0.0, 0.0, 0.0, 0.0, 0.0, 0.0, 0.0, 0.0, 0.0, 0.0, 0.0, 0.0, 0.0, 0.0, 0.0, 0.0, 0.0, 0.0, 0.0, 0.0, 0.0, 0.0, 0.0, 0.0, 0.0, 0.0, 0.0, 0.0, 0.0, 0.0, 0.0, 0.0, 0.0, 0.0, 0.0, 0.0, 0.0, 0.0, 0.0, 0.0, 0.0, 0.0, 0.0, 0.0, 0.0, 0.0, 0.0, 0.0, 0.0, 0.0, 0.0, 0.0, 0.0, 0.0, 0.0, 0.0, 0.0, 0.0, 0.0, 0.0, 0.0, 0.0, 0.0, 0.0, 0.0, 0.0, 0.0, 0.0, 0.0, 0.0, 0.0, 0.0, 0.0, 0.0, 0.0, 0.0, 0.0, 0.0, 0.0, 0.0, 0.0, 0.0, 0.0, 0.0, 0.0, 0.0, 0.0, 0.0, 0.0, 0.0, 0.0, 0.0, 0.0, 0.0, 0.0, 0.0, 0.0, 0.0, 0.0, 0.0, 0.0, 0.0, 0.0, 0.0, 0.0, 0.0, 0.0, 0.0, 0.0, 0.0, 0.0, 0.0, 0.0, 0.0, 0.0, 0.0, 0.0, 0.0, 0.0, 0.0, 0.0, 0.0, 0.0, 0.0, 0.0, 0.0, 0.0, 0.0, 0.0, 0.0, 0.0, 0.0, 0.0, 0.0, 0.0, 0.0, 0.0, 0.0, 0.0, 0.0, 0.0, 0.0, 0.0, 0.0, 0.0, 0.0, 0.0, 0.0, 0.0, 0.0, 0.0, 0.0, 0.0, 0.0, 0.0, 0.0, 0.0, 0.0, 0.0, 0.0, 0.0, 0.0, 0.0, 0.0, 0.0, 0.0, 0.0, 0.0, 0.0, 0.0, 0.0, 0.0, 0.0, 0.0, 0.0, 0.0, 0.0, 0.0, 0.0, 0.0, 0.0, 0.0, 0.0, 0.0, 0.0, 0.0, 0.0, 0.0, 0.0, 0.0, 0.0, 0.0, 0.0, 0.0, 0.0, 0.0, 0.0, 0.0, 0.0, 0.0, 0.0, 0.0, 0.0, 0.0, 0.0, 0.0, 0.0, 0.0, 0.0, 0.0, 0.0, 0.0, 0.0, 0.0, 0.0, 0.0, 0.0, 0.0, 0.0, 0.0, 0.0, 0.0, 0.0, 0.0, 0.0, 0.0, 0.0, 0.0, 0.0, 0.0, 0.0, 0.0, 0.0, 0.0, 0.0, 0.0, 0.0, 0.0, 0.0, 0.0, 0.0, 0.0, 0.0, 0.0, 0.0, 0.0, 0.0, 0.0, 0.0, 0.0, 0.0, 0.0, 0.0, 0.0, 0.0, 0.0, 0.0, 0.0, 0.0, 0.0, 0.0, 0.0, 0.0, 0.0, 0.0, 0.0, 0.0, 0.0, 0.0, 0.0, 0.0, 0.0, 0.0, 0.0, 0.0, 0.0, 0.0, 0.0, 0.0, 0.0, 0.0, 0.0, 0.0, 0.0, 0.0, 0.0, 0.0, 0.0, 0.0, 0.0, 0.0, 0.0, 0.0, 0.0, 0.0, 0.0, 0.0, 0.0, 0.0, 0.0, 0.0, 0.0, 0.0, 0.0, 0.0, 0.0, 0.0, 0.0, 0.0, 0.0, 0.0, 0.0, 0.0, 0.0, 0.0, 0.0, 0.0, 0.0, 0.0, 0.0, 0.0, 0.0, 0.0, 0.0, 0.0, 0.0, 0.0, 0.0, 0.0, 0.0, 0.0, 0.0, 0.0, 0.0, 0.0, 0.0, 0.0, 0.0, 0.0, 0.0, 0.0, 0.0, 0.0, 0.0, 0.0, 0.0, 0.0, 0.0, 0.0, 0.0, 0.0, 0.0, 0.0, 0.0, 0.0, 0.0, 0.0, 0.0, 0.0, 0.0, 0.0, 0.0, 0.0, 0.0, 0.0, 0.0, 0.0, 0.0, 0.0, 0.0, 0.0, 0.0, 0.0, 0.0, 0.0, 0.0, 0.0, 0.0, 0.0, 0.0, 0.0, 0.0, 0.0, 0.0, 0.0, 0.0, 0.0, 0.0, 0.0, 0.0, 0.0, 0.0, 0.0, 0.0, 0.0, 0.0, 0.0, 0.0, 0.0, 0.0, 0.0, 0.0, 0.0, 0.0, 0.0, 0.0, 0.0, 0.0, 0.0, 0.0, 0.0, 0.0, 0.0, 0.0, 0.0, 0.0, 0.0, 0.0, 0.0, 0.0, 0.0, 0.0, 0.0, 0.0, 0.0, 0.0, 0.0, 0.0, 0.0, 0.0, 0.0, 0.0, 0.0, 0.0, 0.0, 0.0, 0.0, 0.0, 0.0, 0.0, 0.0, 0.0, 0.0, 0.0, 0.0, 0.0, 0.0, 0.0, 0.0, 0.0, 0.0, 0.0, 0.0, 0.0, 0.0, 0.0, 0.0, 0.0, 0.0, 0.0, 0.0, 0.0, 0.0, 0.0, 0.0, 0.0, 0.0, 0.0, 0.0, 0.0, 0.0, 0.0, 0.0, 0.0, 0.0, 0.0, 0.0, 0.0, 0.0, 0.0, 0.0, 0.0, 0.0, 0.0, 0.0, 0.0, 0.0, 0.0, 0.0, 0.0, 0.0, 0.0, 0.0, 0.0, 0.0, 0.0, 0.0, 0.0, 0.0, 0.0, 0.0, 0.0, 0.0, 0.0, 0.0, 0.0, 0.0, 0.0, 0.0, 0.0, 0.0, 0.0, 0.0, 0.0, 0.0, 0.0, 0.0, 0.0, 0.0, 0.0, 0.0, 0.0, 0.0, 0.0, 0.0, 0.0, 0.0, 0.0, 0.0, 0.0, 0.0, 0.0, 0.0, 0.0, 0.0, 0.0, 0.0, 0.0, 0.0, 0.0, 0.0, 0.0, 0.0, 0.0, 0.0, 0.0, 0.0, 0.0, 0.0, 0.0, 0.0, 0.0, 0.0, 0.0, 0.0, 0.0, 0.0, 0.0, 0.0, 0.0, 0.0, 0.0, 0.0, 0.0, 0.0, 0.0, 0.0, 0.0, 0.0, 0.0, 0.0, 0.0, 0.0, 0.0, 0.0, 0.0, 0.0, 0.0, 0.0, 0.0, 0.0, 0.0, 0.0, 0.0, 0.0, 0.0, 0.0, 0.0, 0.0, 0.0, 0.0, 0.0, 0.0, 0.0, 0.0, 0.0, 0.0, 0.0, 0.0, 0.0, 0.0, 0.0, 0.0, 0.0, 0.0, 0.0, 0.0, 0.0, 0.0, 0.0, 0.0, 0.0, 0.0, 0.0, 0.0, 0.0, 0.0, 0.0, 0.0, 0.0, 0.0, 0.0, 0.0, 0.0, 0.0, 0.0, 0.0, 0.0, 0.0, 0.0, 0.0, 0.0, 0.0, 0.0, 0.0, 0.0, 0.0, 0.0, 0.0, 0.0, 0.0, 0.0, 0.0, 0.0, 0.0, 0.0, 0.0, 0.0, 0.0, 0.0, 0.0, 0.0, 0.0, 0.0, 0.0, 0.0, 0.0, 0.0, 0.0, 0.0, 0.0, 0.0, 0.0, 0.0, 0.0, 0.0, 0.0, 0.0, 0.0, 0.0, 0.0, 0.0, 0.0, 0.0, 0.0, 0.0, 0.0, 0.0, 0.0, 0.0, 0.0, 0.0, 0.0, 0.0, 0.0, 0.0, 0.0, 0.0, 0.0, 0.0, 0.0, 0.0, 0.0, 0.0, 0.0, 0.0, 0.0, 0.0, 0.0, 0.0, 0.0, 0.0, 0.0, 0.0, 0.0, 0.0, 0.0, 0.0, 0.0, 0.0, 0.0, 0.0, 0.0, 0.0, 0.0, 0.0, 0.0, 0.0, 0.0, 0.0, 0.0, 0.0, 0.0, 0.0, 0.0, 0.0, 0.0, 0.0, 0.0, 0.0, 0.0, 0.0, 0.0, 0.0, 0.0, 0.0, 0.0, 0.0, 0.0, 0.0, 0.0, 0.0, 0.0, 0.0, 0.0, 0.0, 0.0, 0.0, 0.0, 0.0, 0.0, 0.0, 0.0, 0.0, 0.0, 0.0, 0.0, 0.0, 0.0, 0.0, 0.0, 0.0, 0.0, 0.0, 0.0, 0.0, 0.0, 0.0, 0.0, 0.0, 0.0, 0.0, 0.0, 0.0, 0.0, 0.0, 0.0, 0.0, 0.0, 0.0, 0.0, 0.0, 0.0, 0.0, 0.0, 0.0, 0.0, 0.0, 0.0, 0.0, 0.0, 0.0, 0.0, 0.0, 0.0, 0.0, 0.0, 0.0, 0.0, 0.0, 0.0, 0.0, 0.0, 0.0, 0.0, 0.0, 0.0, 0.0, 0.0, 0.0, 0.0, 0.0, 0.0, 0.0, 0.0, 0.0, 0.0, 0.0, 0.0, 0.0, 0.0, 0.0, 0.0, 0.0, 0.0, 0.0, 0.0, 0.0, 0.0, 0.0, 0.0, 0.0, 0.0, 0.0, 0.0, 0.0, 0.0, 0.0, 0.0, 0.0, 0.0, 0.0, 0.0, 0.0, 0.0, 0.0, 0.0, 0.0, 0.0, 0.0, 0.0, 0.0, 0.0, 0.0, 0.0, 0.0, 0.0, 0.0, 0.0, 0.0, 0.0, 0.0, 0.0, 0.0, 0.0, 0.0, 0.0, 0.0, 0.0, 0.0, 0.0, 0.0, 0.0, 0.0, 0.0, 0.0, 0.0, 0.0, 0.0, 0.0, 0.0, 0.0, 0.0, 0.0, 0.0, 0.0, 0.0, 0.0, 0.0, 0.0, 0.0, 0.0, 0.0, 0.0, 0.0, 0.0, 0.0, 0.0, 0.0, 0.0, 0.0, 0.0, 0.0, 0.0, 0.0, 0.0, 0.0, 0.0, 0.0, 0.0, 0.0, 0.0, 0.0, 0.0, 0.0, 0.0, 0.0, 0.0, 0.0, 0.0, 0.0, 0.0, 0.0, 0.0, 0.0, 0.0, 0.0, 0.0, 0.0, 0.0, 0.0, 0.0, 0.0, 0.0, 0.0, 0.0, 0.0, 0.0, 0.0, 0.0, 0.0, 0.0, 0.0, 0.0, 0.0, 0.0, 0.0, 0.0, 0.0, 0.0, 0.0, 0.0, 0.0, 0.0, 0.0, 0.0, 0.0, 0.0, 0.0, 0.0, 0.0, 0.0, 0.0, 0.0, 0.0, 0.0, 0.0, 0.0, 0.0, 0.0, 0.0, 0.0, 0.0, 0.0, 0.0, 0.0, 0.0, 0.0, 0.0, 0.0, 0.0, 0.0, 0.0, 0.0, 0.0, 0.0, 0.0, 0.0, 0.0, 0.0, 0.0, 0.0, 0.0, 0.0, 0.0, 0.0, 0.0, 0.0, 0.0, 0.0, 0.0, 0.0, 0.0, 0.0, 0.0, 0.0, 0.0, 0.0, 0.0, 0.0, 0.0, 0.0, 0.0, 0.0, 0.0, 0.0, 0.0, 0.0, 0.0, 0.0, 0.0, 0.0, 0.0, 0.0, 0.0, 0.0, 0.0, 0.0, 0.0, 0.0, 0.0, 0.0, 0.0, 0.0, 0.0, 0.0, 0.0, 0.0, 0.0, 0.0, 0.0, 0.0, 0.0, 0.0, 0.0, 0.0, 0.0, 0.0, 0.0, 0.0, 0.0, 0.0, 0.0, 0.0, 0.0, 0.0, 0.0, 0.0, 0.0, 0.0, 0.0, 0.0, 0.0, 0.0, 0.0, 0.0, 0.0, 0.0, 0.0, 0.0, 0.0, 0.0, 0.0, 0.0, 0.0, 0.0, 0.0, 0.0, 0.0, 0.0, 0.0, 0.0, 0.0, 0.0, 0.0, 0.0, 0.0, 0.0, 0.0, 0.0, 0.0, 0.0, 0.0, 0.0, 0.0, 0.0, 0.0, 0.0, 0.0, 0.0, 0.0, 0.0, 0.0, 0.0, 0.0, 0.0, 0.0, 0.0, 0.0, 0.0, 0.0, 0.0, 0.0, 0.0, 0.0, 0.0, 0.0, 0.0, 0.0, 0.0, 0.0, 0.0, 0.0, 0.0, 0.0, 0.0, 0.0, 0.0])
me_cube_001.materials.append(mat_material)
me_cube_001.use_mirror_vertex_groups = False
me_cube_001.update()
me_circle = bpy.data.meshes.new('Circle')
me_circle.from_pydata([(0.0, 1.0, 0.0), (-0.2588, 0.9659, 0.0), (-0.5, 0.866, 0.0), (-0.7071, 0.7071, 0.0), (-0.866, 0.5, 0.0), (-0.9659, 0.2588, 0.0), (-1.0, 0.0, 0.0), (-0.9659, -0.2588, 0.0), (-0.866, -0.5, 0.0), (-0.7071, -0.7071, 0.0), (-0.5, -0.866, 0.0), (-0.2588, -0.9659, 0.0), (0.0, -1.0, 0.0), (0.2588, -0.9659, 0.0), (0.5, -0.866, 0.0), (1.31, -0.622, -2.85e-07), (1.119, -0.4981, -2.85e-07), (0.9862, -0.275, -2.85e-07), (0.9389, 0.003323, -2.85e-07), (0.9862, 0.2816, -2.85e-07), (1.119, 0.5048, -2.85e-07), (1.31, 0.6286, -2.85e-07), (0.5, 0.866, 0.0), (0.2588, 0.9659, 0.0), (1.222, 1.0, 0.0), (1.222, -1.0, 0.0), (1.481, -0.9659, 0.0), (1.722, -0.866, 0.0), (1.929, -0.7071, 0.0), (2.088, -0.5, 0.0), (2.188, -0.2588, 0.0), (2.222, 0.0, 0.0), (2.188, 0.2588, 0.0), (2.088, 0.5, 0.0), (1.929, 0.7071, 0.0), (1.722, 0.866, 0.0), (1.481, 0.9659, 0.0), (-5.817e-09, 0.7161, -2.707e-07), (-0.1853, 0.6917, -2.707e-07), (-0.3581, 0.6202, -2.707e-07), (-0.5064, 0.5064, -2.707e-07), (-0.6202, 0.3581, -2.707e-07), (-0.6917, 0.1853, -2.707e-07), (-0.7161, -2.908e-09, -2.707e-07), (-0.6917, -0.1853, -2.707e-07), (-0.6202, -0.3581, -2.707e-07), (-0.5064, -0.5064, -2.707e-07), (-0.3581, -0.6202, -2.707e-07), (-0.1853, -0.6917, -2.707e-07), (-5.817e-09, -0.7161, -2.707e-07), (0.1853, -0.6917, -2.707e-07), (0.3581, -0.6202, -2.707e-07), (0.5064, -0.5064, -2.707e-07), (0.6202, -0.3581, -2.707e-07), (0.6917, -0.1853, -2.707e-07), (0.7161, -2.908e-09, -2.707e-07), (0.6917, 0.1853, -2.707e-07), (0.6202, 0.3581, -2.707e-07), (0.5064, 0.5064, -2.707e-07), (0.3581, 0.6202, -2.707e-07), (0.1853, 0.6917, -2.707e-07), (4.453e-09, 0.455, -5.197e-07), (-0.1178, 0.4395, -5.197e-07), (-0.2275, 0.3941, -5.197e-07), (-0.3217, 0.3217, -5.197e-07), (-0.3941, 0.2275, -5.197e-07), (-0.4395, 0.1178, -5.197e-07), (-0.455, -2.188e-09, -5.197e-07), (-0.4395, -0.1178, -5.197e-07), (-0.3941, -0.2275, -5.197e-07), (-0.3217, -0.3217, -5.197e-07), (-0.2275, -0.3941, -5.197e-07), (-0.1178, -0.4395, -5.197e-07), (4.453e-09, -0.455, -5.197e-07), (0.1178, -0.4395, -5.197e-07), (0.2275, -0.3941, -5.197e-07), (0.3217, -0.3217, -5.197e-07), (0.3941, -0.2275, -5.197e-07), (0.4395, -0.1178, -5.197e-07), (0.455, -2.188e-09, -5.197e-07), (0.4395, 0.1178, -5.197e-07), (0.3941, 0.2275, -5.197e-07), (0.3217, 0.3217, -5.197e-07), (0.2275, 0.3941, -5.197e-07), (0.1178, 0.4395, -5.197e-07), (1.329e-08, 0.2839, -6.829e-07), (-0.07348, 0.2742, -6.829e-07), (-0.142, 0.2459, -6.829e-07), (-0.2008, 0.2008, -6.829e-07), (-0.2459, 0.142, -6.829e-07), (-0.2742, 0.07348, -6.829e-07), (-0.2839, 1.437e-09, -6.829e-07), (-0.2742, -0.07348, -6.829e-07), (-0.2459, -0.142, -6.829e-07), (-0.2008, -0.2008, -6.829e-07), (-0.142, -0.2459, -6.829e-07), (-0.07348, -0.2742, -6.829e-07), (1.329e-08, -0.2839, -6.829e-07), (0.07348, -0.2742, -6.829e-07), (0.142, -0.2459, -6.829e-07), (0.2008, -0.2008, -6.829e-07), (0.2459, -0.142, -6.829e-07), (0.2742, -0.07348, -6.829e-07), (0.2839, 1.437e-09, -6.829e-07), (0.2742, 0.07348, -6.829e-07), (0.2459, 0.142, -6.829e-07), (0.2008, 0.2008, -6.829e-07), (0.142, 0.2459, -6.829e-07), (0.07348, 0.2742, -6.829e-07), (1.485, -0.866, 0.0), (1.522, -0.622, -2.85e-07), (1.522, 0.6286, -2.85e-07), (1.503, 0.8195, -2.85e-07), (1.893, 0.003323, -2.85e-07), (1.846, 0.2816, -2.85e-07), (1.714, -0.4981, -2.85e-07), (1.244, 0.9659, 0.0), (0.9852, -1.0, 0.0), (1.244, -0.9659, 0.0), (1.714, 0.5048, -2.85e-07), (1.846, -0.275, -2.85e-07), (0.9852, 1.0, 0.0), (-0.2588, 0.9659, 0.04685), (4.552e-09, 1.0, 0.04685), (-0.5, 0.866, 0.04685), (-0.7071, 0.7071, 0.04685), (-0.866, 0.5, 0.04685), (-0.9659, 0.2588, 0.04685), (-1.0, -1.023e-09, 0.04685), (-0.9659, -0.2588, 0.04685), (-0.866, -0.5, 0.04685), (-0.7071, -0.7071, 0.04685), (-0.5, -0.866, 0.04685), (-0.2588, -0.9659, 0.04685), (4.552e-09, -1.0, 0.04685), (1.31, -0.622, 0.04685), (1.119, -0.4981, 0.04685), (0.9862, -0.275, 0.04685), (0.9389, 0.003323, 0.04685), (0.9862, 0.2816, 0.04685), (1.119, 0.5048, 0.04685), (1.31, 0.6286, 0.04685), (1.481, -0.9659, 0.04685), (1.222, -1.0, 0.04685), (1.722, -0.866, 0.04685), (1.929, -0.7071, 0.04685), (2.088, -0.5, 0.04685), (2.188, -0.2588, 0.04685), (2.222, -1.023e-09, 0.04685), (2.188, 0.2588, 0.04685), (2.088, 0.5, 0.04685), (1.929, 0.7071, 0.04685), (1.722, 0.866, 0.04685), (1.481, 0.9659, 0.04685), (1.222, 1.0, 0.04685), (1.522, -0.622, 0.04685), (1.522, 0.6286, 0.04685), (1.893, 0.003323, 0.04685), (0.9852, -1.0, 0.04685), (0.9852, 1.0, 0.04685), (-0.1853, 0.6917, 0.04685), (-1.265e-09, 0.7161, 0.04685), (-0.3581, 0.6202, 0.04685), (-0.3581, -0.6202, 0.04685), (-0.1853, -0.6917, 0.04685), (-1.265e-09, -0.7161, 0.04685), (0.1853, -0.6917, 0.04685), (0.3581, -0.6202, 0.04685), (0.5064, -0.5064, 0.04685), (0.6202, -0.3581, 0.04685), (0.6917, -0.1853, 0.04685), (0.7161, -3.931e-09, 0.04685), (0.6917, 0.1853, 0.04685), (0.6202, 0.3581, 0.04685), (0.5064, 0.5064, 0.04685), (0.3581, 0.6202, 0.04685), (0.1853, 0.6917, 0.04685), (-0.1178, 0.4395, 0.04685), (9.005e-09, 0.455, 0.04685), (-0.2275, 0.3941, 0.04685), (-0.2275, -0.3941, 0.04685), (-0.1178, -0.4395, 0.04685), (9.005e-09, -0.455, 0.04685), (0.1178, -0.4395, 0.04685), (0.2275, -0.3941, 0.04685), (0.3217, -0.3217, 0.04685), (0.3941, -0.2275, 0.04685), (0.4395, -0.1178, 0.04685), (0.455, -3.211e-09, 0.04685), (0.4395, 0.1178, 0.04685), (0.3941, 0.2275, 0.04685), (0.3217, 0.3217, 0.04685), (0.2275, 0.3941, 0.04685), (0.1178, 0.4395, 0.04685), (1.846, 0.2816, 0.04685), (1.714, -0.4981, 0.04685), (1.714, 0.5048, 0.04685), (1.846, -0.275, 0.04685), (1.329e-08, 0.2839, -0.07809), (-0.07348, 0.2742, -0.07809), (-0.142, 0.2459, -0.07809), (-0.2008, 0.2008, -0.07809), (-0.2459, 0.142, -0.07809), (-0.2742, 0.07348, -0.07809), (-0.2839, 1.437e-09, -0.07809), (-0.2742, -0.07348, -0.07809), (-0.2459, -0.142, -0.07809), (-0.2008, -0.2008, -0.07809), (-0.142, -0.2459, -0.07809), (-0.07348, -0.2742, -0.07809), (1.329e-08, -0.2839, -0.07809), (0.07348, -0.2742, -0.07809), (0.142, -0.2459, -0.07809), (0.2008, -0.2008, -0.07809), (0.2459, -0.142, -0.07809), (0.2742, -0.07348, -0.07809), (0.2839, 1.437e-09, -0.07809), (0.2742, 0.07348, -0.07809), (0.2459, 0.142, -0.07809), (0.2008, 0.2008, -0.07809), (0.142, 0.2459, -0.07809), (0.07348, 0.2742, -0.07809), (1.527e-08, 0.1786, -0.07809), (-0.04623, 0.1725, -0.07809), (-0.08932, 0.1547, -0.07809), (-0.1263, 0.1263, -0.07809), (-0.1547, 0.08932, -0.07809), (-0.1725, 0.04623, -0.07809), (-0.1786, 2.976e-09, -0.07809), (-0.1725, -0.04623, -0.07809), (-0.1547, -0.08932, -0.07809), (-0.1263, -0.1263, -0.07809), (-0.08932, -0.1547, -0.07809), (-0.04623, -0.1725, -0.07809), (1.527e-08, -0.1786, -0.07809), (0.04623, -0.1725, -0.07809), (0.08932, -0.1547, -0.07809), (0.1263, -0.1263, -0.07809), (0.1547, -0.08932, -0.07809), (0.1725, -0.04623, -0.07809), (0.1786, 2.976e-09, -0.07809), (0.1725, 0.04623, -0.07809), (0.1547, 0.08932, -0.07809), (0.1263, 0.1263, -0.07809), (0.08932, 0.1547, -0.07809), (0.04623, 0.1725, -0.07809), (1.726e-08, 0.07241, -0.07809), (-0.01874, 0.06994, -0.07809), (-0.0362, 0.0627, -0.07809), (-0.0512, 0.0512, -0.07809), (-0.0627, 0.0362, -0.07809), (-0.06994, 0.01874, -0.07809), (-0.07241, -4.551e-10, -0.07809), (-0.06994, -0.01874, -0.07809), (-0.0627, -0.0362, -0.07809), (-0.0512, -0.0512, -0.07809), (-0.0362, -0.0627, -0.07809), (-0.01874, -0.06994, -0.07809), (1.726e-08, -0.07241, -0.07809), (0.01874, -0.06994, -0.07809), (0.0362, -0.0627, -0.07809), (0.0512, -0.0512, -0.07809), (0.0627, -0.0362, -0.07809), (0.06994, -0.01874, -0.07809), (0.07241, -4.551e-10, -0.07809), (0.06994, 0.01874, -0.07809), (0.0627, 0.0362, -0.07809), (0.0512, 0.0512, -0.07809), (0.0362, 0.0627, -0.07809), (0.01874, 0.06994, -0.07809), (0.0156, 0.06166, -0.07809), (-0.005875, 0.05608, -0.07809), (-0.02676, 0.04635, -0.07809), (-0.04563, 0.03313, -0.07809), (-0.0612, 0.01732, -0.07809), (0.03084, 0.04549, -0.07809), (0.008533, 0.03642, -0.07809), (-0.0142, 0.02459, -0.07809), (-0.03581, 0.01082, -0.07809), (-0.05482, -0.00396, -0.07809), (0.04434, 0.0256, -0.07809), (0.02295, 0.01325, -0.07809), (2.747e-08, 0.0, -0.07809), (-0.02295, -0.01325, -0.07809), (-0.04434, -0.0256, -0.07809), (0.05482, 0.00396, -0.07809), (0.03581, -0.01082, -0.07809), (0.0142, -0.02459, -0.07809), (-0.008533, -0.03642, -0.07809), (-0.03084, -0.04549, -0.07809), (0.0612, -0.01732, -0.07809), (0.04563, -0.03313, -0.07809), (0.02676, -0.04635, -0.07809), (0.005875, -0.05608, -0.07809), (-0.0156, -0.06166, -0.07809)], [], [(110, 109, 27, 28), (112, 111, 34, 35), (114, 113, 31, 32), (115, 110, 28, 29), (116, 112, 35, 36), (118, 117, 25, 26), (119, 114, 32, 33), (120, 115, 29, 30), (121, 116, 36, 24), (109, 118, 26, 27), (111, 119, 33, 34), (113, 120, 30, 31), (15, 16, 53, 52), (9, 46, 45, 8), (23, 0, 37, 60), (2, 39, 38, 1), (16, 17, 54, 53), (10, 47, 46, 9), (3, 40, 39, 2), (17, 18, 55, 54), (11, 48, 47, 10), (4, 41, 40, 3), (18, 19, 56, 55), (12, 49, 48, 11), (5, 42, 41, 4), (19, 20, 57, 56), (12, 13, 50, 49), (6, 43, 42, 5), (20, 21, 58, 57), (13, 14, 51, 50), (7, 44, 43, 6), (21, 22, 59, 58), (14, 15, 52, 51), (8, 45, 44, 7), (22, 23, 60, 59), (1, 38, 37, 0), (41, 65, 64, 40), (42, 66, 65, 41), (43, 67, 66, 42), (44, 68, 67, 43), (45, 69, 68, 44), (46, 70, 69, 45), (47, 71, 70, 46), (40, 64, 63, 39), (78, 79, 103, 102), (72, 96, 95, 71), (65, 89, 88, 64), (79, 80, 104, 103), (73, 97, 96, 72), (66, 90, 89, 65), (80, 81, 105, 104), (73, 74, 98, 97), (67, 91, 90, 66), (81, 82, 106, 105), (74, 75, 99, 98), (68, 92, 91, 67), (82, 83, 107, 106), (75, 76, 100, 99), (69, 93, 92, 68), (83, 84, 108, 107), (62, 86, 85, 61), (76, 77, 101, 100), (70, 94, 93, 69), (84, 61, 85, 108), (63, 87, 86, 62), (77, 78, 102, 101), (71, 95, 94, 70), (64, 88, 87, 63), (14, 13, 118, 109), (0, 23, 116, 121), (13, 12, 117, 118), (23, 22, 112, 116), (22, 21, 111, 112), (15, 14, 109, 110), (30, 29, 146, 147), (31, 30, 147, 148), (32, 31, 148, 149), (121, 24, 154, 159), (33, 32, 149, 150), (120, 113, 157, 197), (34, 33, 150, 151), (119, 111, 156, 196), (35, 34, 151, 152), (36, 35, 152, 153), (24, 36, 153, 154), (115, 120, 197, 195), (114, 119, 196, 194), (15, 110, 155, 135), (110, 115, 195, 155), (113, 114, 194, 157), (62, 61, 178, 177), (25, 117, 158, 143), (63, 62, 177, 179), (0, 121, 159, 123), (37, 38, 160, 161), (38, 39, 162, 160), (1, 0, 123, 122), (72, 71, 180, 181), (2, 1, 122, 124), (73, 72, 181, 182), (3, 2, 124, 125), (74, 73, 182, 183), (4, 3, 125, 126), (75, 74, 183, 184), (47, 48, 164, 163), (5, 4, 126, 127), (76, 75, 184, 185), (48, 49, 165, 164), (6, 5, 127, 128), (77, 76, 185, 186), (49, 50, 166, 165), (7, 6, 128, 129), (78, 77, 186, 187), (50, 51, 167, 166), (8, 7, 129, 130), (79, 78, 187, 188), (51, 52, 168, 167), (9, 8, 130, 131), (80, 79, 188, 189), (52, 53, 169, 168), (10, 9, 131, 132), (81, 80, 189, 190), (53, 54, 170, 169), (11, 10, 132, 133), (82, 81, 190, 191), (54, 55, 171, 170), (12, 11, 133, 134), (83, 82, 191, 192), (55, 56, 172, 171), (84, 83, 192, 193), (56, 57, 173, 172), (61, 84, 193, 178), (57, 58, 174, 173), (58, 59, 175, 174), (16, 15, 135, 136), (59, 60, 176, 175), (17, 16, 136, 137), (60, 37, 161, 176), (18, 17, 137, 138), (19, 18, 138, 139), (20, 19, 139, 140), (21, 20, 140, 141), (39, 63, 179, 162), (111, 21, 141, 156), (71, 47, 163, 180), (26, 25, 143, 142), (27, 26, 142, 144), (28, 27, 144, 145), (117, 12, 134, 158), (29, 28, 145, 146), (102, 103, 216, 215), (95, 96, 209, 208), (88, 89, 202, 201), (103, 104, 217, 216), (96, 97, 210, 209), (89, 90, 203, 202), (104, 105, 218, 217), (97, 98, 211, 210), (90, 91, 204, 203), (105, 106, 219, 218), (98, 99, 212, 211), (91, 92, 205, 204), (106, 107, 220, 219), (99, 100, 213, 212), (92, 93, 206, 205), (107, 108, 221, 220), (85, 86, 199, 198), (100, 101, 214, 213), (93, 94, 207, 206), (108, 85, 198, 221), (86, 87, 200, 199), (101, 102, 215, 214), (94, 95, 208, 207), (87, 88, 201, 200), (209, 210, 234, 233), (202, 203, 227, 226), (217, 218, 242, 241), (210, 211, 235, 234), (203, 204, 228, 227), (218, 219, 243, 242), (211, 212, 236, 235), (204, 205, 229, 228), (219, 220, 244, 243), (212, 213, 237, 236), (205, 206, 230, 229), (220, 221, 245, 244), (198, 199, 223, 222), (213, 214, 238, 237), (206, 207, 231, 230), (221, 198, 222, 245), (199, 200, 224, 223), (214, 215, 239, 238), (207, 208, 232, 231), (200, 201, 225, 224), (215, 216, 240, 239), (208, 209, 233, 232), (201, 202, 226, 225), (216, 217, 241, 240), (244, 245, 269, 268), (222, 223, 247, 246), (237, 238, 262, 261), (230, 231, 255, 254), (245, 222, 246, 269), (223, 224, 248, 247), (238, 239, 263, 262), (231, 232, 256, 255), (224, 225, 249, 248), (239, 240, 264, 263), (232, 233, 257, 256), (225, 226, 250, 249), (240, 241, 265, 264), (233, 234, 258, 257), (226, 227, 251, 250), (241, 242, 266, 265), (234, 235, 259, 258), (227, 228, 252, 251), (242, 243, 267, 266), (235, 236, 260, 259), (228, 229, 253, 252), (243, 244, 268, 267), (236, 237, 261, 260), (229, 230, 254, 253), (246, 270, 268, 269), (270, 275, 267, 268), (275, 280, 266, 267), (280, 285, 265, 266), (285, 290, 264, 265), (290, 262, 263, 264), (247, 271, 270, 246), (271, 276, 275, 270), (276, 281, 280, 275), (281, 286, 285, 280), (286, 291, 290, 285), (291, 261, 262, 290), (248, 272, 271, 247), (272, 277, 276, 271), (277, 282, 281, 276), (282, 287, 286, 281), (287, 292, 291, 286), (292, 260, 261, 291), (249, 273, 272, 248), (273, 278, 277, 272), (278, 283, 282, 277), (283, 288, 287, 282), (288, 293, 292, 287), (293, 259, 260, 292), (250, 274, 273, 249), (274, 279, 278, 273), (279, 284, 283, 278), (284, 289, 288, 283), (289, 294, 293, 288), (294, 258, 259, 293), (251, 252, 274, 250), (252, 253, 279, 274), (253, 254, 284, 279), (254, 255, 289, 284), (255, 256, 294, 289), (256, 257, 258, 294)])
me_circle.polygons.foreach_set('use_smooth', [True] * 258)
_uv = me_circle.uv_layers.new(name='UVMap')
_uv.uv.foreach_set('vector', [0.0, 0.0, 0.0, 0.0, 0.0, 0.0, 0.0, 0.0, 0.0, 0.0, 0.0, 0.0, 0.0, 0.0, 0.0, 0.0, 0.0, 0.0, 0.0, 0.0, 0.0, 0.0, 0.0, 0.0, 0.0, 0.0, 0.0, 0.0, 0.0, 0.0, 0.0, 0.0, 0.0, 0.0, 0.0, 0.0, 0.0, 0.0, 0.0, 0.0, 0.0, 0.0, 0.0, 0.0, 0.0, 0.0, 0.0, 0.0, 0.0, 0.0, 0.0, 0.0, 0.0, 0.0, 0.0, 0.0, 0.0, 0.0, 0.0, 0.0, 0.0, 0.0, 0.0, 0.0, 0.0, 0.0, 0.0, 0.0, 0.0, 0.0, 0.0, 0.0, 0.0, 0.0, 0.0, 0.0, 0.0, 0.0, 0.0, 0.0, 0.0, 0.0, 0.0, 0.0, 0.0, 0.0, 0.0, 0.0, 0.0, 0.0, 0.0, 0.0, 0.0, 0.0, 0.0, 0.0, 0.0, 0.0, 0.0, 0.0, 0.0, 0.0, 0.0, 0.0, 0.0, 0.0, 0.0, 0.0, 0.0, 0.0, 0.0, 0.0, 0.0, 0.0, 0.0, 0.0, 0.0, 0.0, 0.0, 0.0, 0.0, 0.0, 0.0, 0.0, 0.0, 0.0, 0.0, 0.0, 0.0, 0.0, 0.0, 0.0, 0.0, 0.0, 0.0, 0.0, 0.0, 0.0, 0.0, 0.0, 0.0, 0.0, 0.0, 0.0, 0.0, 0.0, 0.0, 0.0, 0.0, 0.0, 0.0, 0.0, 0.0, 0.0, 0.0, 0.0, 0.0, 0.0, 0.0, 0.0, 0.0, 0.0, 0.0, 0.0, 0.0, 0.0, 0.0, 0.0, 0.0, 0.0, 0.0, 0.0, 0.0, 0.0, 0.0, 0.0, 0.0, 0.0, 0.0, 0.0, 0.0, 0.0, 0.0, 0.0, 0.0, 0.0, 0.0, 0.0, 0.0, 0.0, 0.0, 0.0, 0.0, 0.0, 0.0, 0.0, 0.0, 0.0, 0.0, 0.0, 0.0, 0.0, 0.0, 0.0, 0.0, 0.0, 0.0, 0.0, 0.0, 0.0, 0.0, 0.0, 0.0, 0.0, 0.0, 0.0, 0.0, 0.0, 0.0, 0.0, 0.0, 0.0, 0.0, 0.0, 0.0, 0.0, 0.0, 0.0, 0.0, 0.0, 0.0, 0.0, 0.0, 0.0, 0.0, 0.0, 0.0, 0.0, 0.0, 0.0, 0.0, 0.0, 0.0, 0.0, 0.0, 0.0, 0.0, 0.0, 0.0, 0.0, 0.0, 0.0, 0.0, 0.0, 0.0, 0.0, 0.0, 0.0, 0.0, 0.0, 0.0, 0.0, 0.0, 0.0, 0.0, 0.0, 0.0, 0.0, 0.0, 0.0, 0.0, 0.0, 0.0, 0.0, 0.0, 0.0, 0.0, 0.0, 0.0, 0.0, 0.0, 0.0, 0.0, 0.0, 0.0, 0.0, 0.0, 0.0, 0.0, 0.0, 0.0, 0.0, 0.0, 0.0, 0.0, 0.0, 0.0, 0.0, 0.0, 0.0, 0.0, 0.0, 0.0, 0.0, 0.0, 0.0, 0.0, 0.0, 0.0, 0.0, 0.0, 0.0, 0.0, 0.0, 0.0, 0.0, 0.0, 0.0, 0.0, 0.0, 0.0, 0.0, 0.0, 0.0, 0.0, 0.0, 0.0, 0.0, 0.0, 0.0, 0.0, 0.0, 0.0, 0.0, 0.0, 0.0, 0.0, 0.0, 0.0, 0.0, 0.0, 0.0, 0.0, 0.0, 0.0, 0.0, 0.0, 0.0, 0.0, 0.0, 0.0, 0.0, 0.0, 0.0, 0.0, 0.0, 0.0, 0.0, 0.0, 0.0, 0.0, 0.0, 0.0, 0.0, 0.0, 0.0, 0.0, 0.0, 0.0, 0.0, 0.0, 0.0, 0.0, 0.0, 0.0, 0.0, 0.0, 0.0, 0.0, 0.0, 0.0, 0.0, 0.0, 0.0, 0.0, 0.0, 0.0, 0.0, 0.0, 0.0, 0.0, 0.0, 0.0, 0.0, 0.0, 0.0, 0.0, 0.0, 0.0, 0.0, 0.0, 0.0, 0.0, 0.0, 0.0, 0.0, 0.0, 0.0, 0.0, 0.0, 0.0, 0.0, 0.0, 0.0, 0.0, 0.0, 0.0, 0.0, 0.0, 0.0, 0.0, 0.0, 0.0, 0.0, 0.0, 0.0, 0.0, 0.0, 0.0, 0.0, 0.0, 0.0, 0.0, 0.0, 0.0, 0.0, 0.0, 0.0, 0.0, 0.0, 0.0, 0.0, 0.0, 0.0, 0.0, 0.0, 0.0, 0.0, 0.0, 0.0, 0.0, 0.0, 0.0, 0.0, 0.0, 0.0, 0.0, 0.0, 0.0, 0.0, 0.0, 0.0, 0.0, 0.0, 0.0, 0.0, 0.0, 0.0, 0.0, 0.0, 0.0, 0.0, 0.0, 0.0, 0.0, 0.0, 0.0, 0.0, 0.0, 0.0, 0.0, 0.0, 0.0, 0.0, 0.0, 0.0, 0.0, 0.0, 0.0, 0.0, 0.0, 0.0, 0.0, 0.0, 0.0, 0.0, 0.0, 0.0, 0.0, 0.0, 0.0, 0.0, 0.0, 0.0, 0.0, 0.0, 0.0, 0.0, 0.0, 0.0, 0.0, 0.0, 0.0, 0.0, 0.0, 0.0, 0.0, 0.0, 0.0, 0.0, 0.0, 0.0, 0.0, 0.0, 0.0, 0.0, 0.0, 0.0, 0.0, 0.0, 0.0, 0.0, 0.0, 0.0, 0.0, 0.0, 0.0, 0.0, 0.0, 0.0, 0.0, 0.0, 0.0, 0.0, 0.0, 0.0, 0.0, 0.0, 0.0, 0.0, 0.0, 0.0, 0.0, 0.0, 0.0, 0.0, 0.0, 0.0, 0.0, 0.0, 0.0, 0.0, 0.0, 0.0, 0.0, 0.0, 0.0, 0.0, 0.0, 0.0, 0.0, 0.0, 0.0, 0.0, 0.0, 0.0, 0.0, 0.0, 0.0, 0.0, 0.0, 0.0, 0.0, 0.0, 0.0, 0.0, 0.0, 0.0, 0.0, 0.0, 0.0, 0.0, 0.0, 0.0, 0.0, 0.0, 0.0, 0.0, 0.0, 0.0, 0.0, 0.0, 0.0, 0.0, 0.0, 0.0, 0.0, 0.0, 0.0, 0.0, 0.0, 0.0, 0.0, 0.0, 0.0, 0.0, 0.0, 0.0, 0.0, 0.0, 0.0, 0.0, 0.0, 0.0, 0.0, 0.0, 0.0, 0.0, 0.0, 0.0, 0.0, 0.0, 0.0, 0.0, 0.0, 0.0, 0.0, 0.0, 0.0, 0.0, 0.0, 0.0, 0.0, 0.0, 0.0, 0.0, 0.0, 0.0, 0.0, 0.0, 0.0, 0.0, 0.0, 0.0, 0.0, 0.0, 0.0, 0.0, 0.0, 0.0, 0.0, 0.0, 0.0, 0.0, 0.0, 0.0, 0.0, 0.0, 0.0, 0.0, 0.0, 0.0, 0.0, 0.0, 0.0, 0.0, 0.0, 0.0, 0.0, 0.0, 0.0, 0.0, 0.0, 0.0, 0.0, 0.0, 0.0, 0.0, 0.0, 0.0, 0.0, 0.0, 0.0, 0.0, 0.0, 0.0, 0.0, 0.0, 0.0, 0.0, 0.0, 0.0, 0.0, 0.0, 0.0, 0.0, 0.0, 0.0, 0.0, 0.0, 0.0, 0.0, 0.0, 0.0, 0.0, 0.0, 0.0, 0.0, 0.0, 0.0, 0.0, 0.0, 0.0, 0.0, 0.0, 0.0, 0.0, 0.0, 0.0, 0.0, 0.0, 0.0, 0.0, 0.0, 0.0, 0.0, 0.0, 0.0, 0.0, 0.0, 0.0, 0.0, 0.0, 0.0, 0.0, 0.0, 0.0, 0.0, 0.0, 0.0, 0.0, 0.0, 0.0, 0.0, 0.0, 0.0, 0.0, 0.0, 0.0, 0.0, 0.0, 0.0, 0.0, 0.0, 0.0, 0.0, 0.0, 0.0, 0.0, 0.0, 0.0, 0.0, 0.0, 0.0, 0.0, 0.0, 0.0, 0.0, 0.0, 0.0, 0.0, 0.0, 0.0, 0.0, 0.0, 0.0, 0.0, 0.0, 0.0, 0.0, 0.0, 0.0, 0.0, 0.0, 0.0, 0.0, 0.0, 0.0, 0.0, 0.0, 0.0, 0.0, 0.0, 0.0, 0.0, 0.0, 0.0, 0.0, 0.0, 0.0, 0.0, 0.0, 0.0, 0.0, 0.0, 0.0, 0.0, 0.0, 0.0, 0.0, 0.0, 0.0, 0.0, 0.0, 0.0, 0.0, 0.0, 0.0, 0.0, 0.0, 0.0, 0.0, 0.0, 0.0, 0.0, 0.0, 0.0, 0.0, 0.0, 0.0, 0.0, 0.0, 0.0, 0.0, 0.0, 0.0, 0.0, 0.0, 0.0, 0.0, 0.0, 0.0, 0.0, 0.0, 0.0, 0.0, 0.0, 0.0, 0.0, 0.0, 0.0, 0.0, 0.0, 0.0, 0.0, 0.0, 0.0, 0.0, 0.0, 0.0, 0.0, 0.0, 0.0, 0.0, 0.0, 0.0, 0.0, 0.0, 0.0, 0.0, 0.0, 0.0, 0.0, 0.0, 0.0, 0.0, 0.0, 0.0, 0.0, 0.0, 0.0, 0.0, 0.0, 0.0, 0.0, 0.0, 0.0, 0.0, 0.0, 0.0, 0.0, 0.0, 0.0, 0.0, 0.0, 0.0, 0.0, 0.0, 0.0, 0.0, 0.0, 0.0, 0.0, 0.0, 0.0, 0.0, 0.0, 0.0, 0.0, 0.0, 0.0, 0.0, 0.0, 0.0, 0.0, 0.0, 0.0, 0.0, 0.0, 0.0, 0.0, 0.0, 0.0, 0.0, 0.0, 0.0, 0.0, 0.0, 0.0, 0.0, 0.0, 0.0, 0.0, 0.0, 0.0, 0.0, 0.0, 0.0, 0.0, 0.0, 0.0, 0.0, 0.0, 0.0, 0.0, 0.0, 0.0, 0.0, 0.0, 0.0, 0.0, 0.0, 0.0, 0.0, 0.0, 0.0, 0.0, 0.0, 0.0, 0.0, 0.0, 0.0, 0.0, 0.0, 0.0, 0.0, 0.0, 0.0, 0.0, 0.0, 0.0, 0.0, 0.0, 0.0, 0.0, 0.0, 0.0, 0.0, 0.0, 0.0, 0.0, 0.0, 0.0, 0.0, 0.0, 0.0, 0.0, 0.0, 0.0, 0.0, 0.0, 0.0, 0.0, 0.0, 0.0, 0.0, 0.0, 0.0, 0.0, 0.0, 0.0, 0.0, 0.0, 0.0, 0.0, 0.0, 0.0, 0.0, 0.0, 0.0, 0.0, 0.0, 0.0, 0.0, 0.0, 0.0, 0.0, 0.0, 0.0, 0.0, 0.0, 0.0, 0.0, 0.0, 0.0, 0.0, 0.0, 0.0, 0.0, 0.0, 0.0, 0.0, 0.0, 0.0, 0.0, 0.0, 0.0, 0.0, 0.0, 0.0, 0.0, 0.0, 0.0, 0.0, 0.0, 0.0, 0.0, 0.0, 0.0, 0.0, 0.0, 0.0, 0.0, 0.0, 0.0, 0.0, 0.0, 0.0, 0.0, 0.0, 0.0, 0.0, 0.0, 0.0, 0.0, 0.0, 0.0, 0.0, 0.0, 0.0, 0.0, 0.0, 0.0, 0.0, 0.0, 0.0, 0.0, 0.0, 0.0, 0.0, 0.0, 0.0, 0.0, 0.0, 0.0, 0.0, 0.0, 0.0, 0.0, 0.0, 0.0, 0.0, 0.0, 0.0, 0.0, 0.0, 0.0, 0.0, 0.0, 0.0, 0.0, 0.0, 0.0, 0.0, 0.0, 0.0, 0.0, 0.0, 0.0, 0.0, 0.0, 0.0, 0.0, 0.0, 0.0, 0.0, 0.0, 0.0, 0.0, 0.0, 0.0, 0.0, 0.0, 0.0, 0.0, 0.0, 0.0, 0.0, 0.0, 0.0, 0.0, 0.0, 0.0, 0.0, 0.0, 0.0, 0.0, 0.0, 0.0, 0.0, 0.0, 0.0, 0.0, 0.0, 0.0, 0.0, 0.0, 0.0, 0.0, 0.0, 0.0, 0.0, 0.0, 0.0, 0.0, 0.0, 0.0, 0.0, 0.0, 0.0, 0.0, 0.0, 0.0, 0.0, 0.0, 0.0, 0.0, 0.0, 0.0, 0.0, 0.0, 0.0, 0.0, 0.0, 0.0, 0.0, 0.0, 0.0, 0.0, 0.0, 0.0, 0.0, 0.0, 0.0, 0.0, 0.0, 0.0, 0.0, 0.0, 0.0, 0.0, 0.0, 0.0, 0.0, 0.0, 0.0, 0.0, 0.0, 0.0, 0.0, 0.0, 0.0, 0.0, 0.0, 0.0, 0.0, 0.0, 0.0, 0.0, 0.0, 0.0, 0.0, 0.0, 0.0, 0.0, 0.0, 0.0, 0.0, 0.0, 0.0, 0.0, 0.0, 0.0, 0.0, 0.0, 0.0, 0.0, 0.0, 0.0, 0.0, 0.0, 0.0, 0.0, 0.0, 0.0, 0.0, 0.0, 0.0, 0.0, 0.0, 0.0, 0.0, 0.0, 0.0, 0.0, 0.0, 0.0, 0.0, 0.0, 0.0, 0.0, 0.0, 0.0, 0.0, 0.0, 0.0, 0.0, 0.0, 0.0, 0.0, 0.0, 0.0, 0.0, 0.0, 0.0, 0.0, 0.0, 0.0, 0.0, 0.0, 0.0, 0.0, 0.0, 0.0, 0.0, 0.0, 0.0, 0.0, 0.0, 0.0, 0.0, 0.0, 0.0, 0.0, 0.0, 0.0, 0.0, 0.0, 0.0, 0.0, 0.0, 0.0, 0.0, 0.0, 0.0, 0.0, 0.0, 0.0, 0.0, 0.0, 0.0, 0.0, 0.0, 0.0, 0.0, 0.0, 0.0, 0.0, 0.0, 0.0, 0.0, 0.0, 0.0, 0.0, 0.0, 0.0, 0.0, 0.0, 0.0, 0.0, 0.0, 0.0, 0.0, 0.0, 0.0, 0.0, 0.0, 0.0, 0.0, 0.0, 0.0, 0.0, 0.0, 0.0, 0.0, 0.0, 0.0, 0.0, 0.0, 0.0, 0.0, 0.0, 0.0, 0.0, 0.0, 0.0, 0.0, 0.0, 0.0, 0.0, 0.0, 0.0, 0.0, 0.0, 0.0, 0.0, 0.0, 0.0, 0.0, 0.0, 0.0, 0.0, 0.0, 0.0, 0.0, 0.0, 0.0, 0.0, 0.0, 0.0, 0.0, 0.0, 0.0, 0.0, 0.0, 0.0, 0.0, 0.0, 0.0, 0.0, 0.0, 0.0, 0.0, 0.0, 0.0, 0.0, 0.0, 0.0, 0.0, 0.0, 0.0, 0.0, 0.0, 0.0, 0.0, 0.0, 0.0, 0.0, 0.0, 0.0, 0.0, 0.0, 0.0, 0.0, 0.0, 0.0, 0.0, 0.0, 0.0, 0.0, 0.0, 0.0, 0.0, 0.0, 0.0, 0.0, 0.0, 0.0, 0.0, 0.0, 0.0, 0.0, 0.0, 0.0, 0.0, 0.0, 0.0, 0.0, 0.0, 0.0, 0.0, 0.0, 0.0, 0.0, 0.0, 0.0, 0.0, 0.0, 0.0, 0.0, 0.0, 0.0, 0.0, 0.0, 0.0, 0.0, 0.0, 0.0, 0.0, 0.0, 0.0, 0.0, 0.0, 0.0, 0.0, 0.0, 0.0, 0.0, 0.0, 0.0, 0.0, 0.0, 0.0, 0.0, 0.0, 0.0, 0.0, 0.0, 0.0, 0.0, 0.0, 0.0, 0.0, 0.0, 0.0, 0.0, 0.0, 0.0, 0.0, 0.0, 0.0, 0.0, 0.0, 0.0, 0.0, 0.0, 0.0, 0.0, 0.0, 0.0, 0.0, 0.0, 0.0, 0.0, 0.0, 0.0, 0.0, 0.0, 0.0, 0.0, 0.0, 0.0, 0.0, 0.0, 0.0, 0.0, 0.0, 0.0, 0.0, 0.0, 0.0, 0.0, 0.0, 0.0, 0.0, 0.0, 0.0, 0.0, 0.0, 0.0, 0.0, 0.0, 0.0, 0.0, 0.0, 0.0, 0.0, 0.0, 0.0, 0.0, 0.0, 0.0, 0.0, 0.0, 0.0, 0.0, 0.0, 0.0, 0.0, 0.0, 0.0, 0.0, 0.0, 0.0, 0.0, 0.0, 0.0, 0.0, 0.0, 0.0, 0.0, 0.0, 0.0, 0.0, 0.0, 0.0, 0.0, 0.0, 0.0, 0.0, 0.0, 0.0, 0.0, 0.0, 0.0, 0.0, 0.0, 0.0, 0.0, 0.0, 0.0, 0.0, 0.0, 0.0, 0.0, 0.0, 0.0, 0.0, 0.0, 0.0, 0.0, 0.0, 0.0, 0.0, 0.0, 0.0, 0.0, 0.0, 0.0, 0.0, 0.0, 0.0, 0.0, 0.0, 0.0, 0.0, 0.0, 0.0, 0.0, 0.0, 0.0, 0.0, 0.0, 0.0, 0.0, 0.0, 0.0, 0.0, 0.0, 0.0, 0.0, 0.0, 0.0, 0.0, 0.0, 0.0, 0.0, 0.0, 0.0, 0.0, 0.0, 0.0, 0.0, 0.0, 0.0, 0.0, 0.0, 0.0, 0.0, 0.0, 0.0, 0.0, 0.0, 0.0, 0.0, 0.0, 0.0, 0.0, 0.0, 0.0, 0.0, 0.0, 0.0, 0.0, 0.0, 0.0, 0.0, 0.0, 0.0, 0.0, 0.0, 0.0, 0.0, 0.0, 0.0, 0.0, 0.0, 0.0, 0.0, 0.0, 0.0, 0.0, 0.0, 0.0, 0.0, 0.0, 0.0, 0.0, 0.0, 0.0, 0.0, 0.0, 0.0, 0.0, 0.0, 0.0, 0.0, 0.0, 0.0, 0.0, 0.0, 0.0, 0.0, 0.0, 0.0, 0.0, 0.0, 0.0, 0.0, 0.0, 0.0, 0.0, 0.0, 0.0, 0.0, 0.0, 0.0, 0.0, 0.0, 0.0, 0.0, 0.0, 0.0, 0.0, 0.0, 0.0, 0.0, 0.0, 0.0, 0.0, 0.0, 0.0, 0.0, 0.0, 0.0, 0.0, 0.0, 0.0, 0.0, 0.0, 0.0, 0.0, 0.0, 0.0, 0.0, 0.0, 0.0, 0.0, 0.0, 0.0, 0.0, 0.0, 0.0, 0.0, 0.0, 0.0, 0.0, 0.0, 0.0, 0.0, 0.0, 0.0, 0.0, 0.0, 0.0, 0.0, 0.0, 0.0, 0.0, 0.0, 0.0, 0.0, 0.0, 0.0, 0.0, 0.0, 0.0, 0.0, 0.0, 0.0, 0.0, 0.0, 0.0, 0.0, 0.0, 0.0, 0.0, 0.0, 0.0, 0.0, 0.0, 0.0, 0.0, 0.0, 0.0, 0.0, 0.0, 0.0, 0.0, 0.0, 0.0, 0.0, 0.0, 0.0, 0.0, 0.0, 0.0, 0.0, 0.0, 0.0, 0.0, 0.0, 0.0, 0.0, 0.0, 0.0, 0.0, 0.0, 0.0, 0.0, 0.0, 0.0, 0.0, 0.0, 0.0, 0.0, 0.0, 0.0, 0.0, 0.0, 0.0, 0.0, 0.0, 0.0, 0.0, 0.0, 0.0, 0.0, 0.0, 0.0, 0.0, 0.0, 0.0, 0.0, 0.0, 0.0, 0.0, 0.0, 0.0, 0.0, 0.0, 0.0, 0.0, 0.0, 0.0, 0.0, 0.0, 0.0, 0.0, 0.0, 0.0, 0.0, 0.0, 0.0, 0.0, 0.0, 0.0, 0.0, 0.0, 0.0, 0.0, 0.0, 0.0, 0.0, 0.0, 0.0, 0.0, 0.0, 0.0, 0.0, 0.0, 0.0, 0.0, 0.0, 0.0, 0.0, 0.0, 0.0, 0.0, 0.0, 0.0, 0.0, 0.0, 0.0, 0.0, 0.0, 0.0, 0.0, 0.0, 0.0, 0.0, 0.0, 0.0, 0.0, 0.0, 0.0, 0.0, 0.0, 0.0, 0.0, 0.0, 0.0, 0.0, 0.0, 0.0, 0.0, 0.0, 0.0, 0.0, 0.0, 0.0, 0.0, 0.0, 0.0, 0.0, 0.0, 0.0, 0.0, 0.0, 0.0, 0.0, 0.0, 0.0, 0.0, 0.0, 0.0, 0.0, 0.0, 0.0, 0.0, 0.0, 0.0, 0.0, 0.0, 0.0, 0.0, 0.0, 0.0, 0.0, 0.0, 0.0, 0.0, 0.0, 0.0, 0.0, 0.0, 0.0, 0.0, 0.0, 0.0, 0.0, 0.0, 0.0, 0.0, 0.0, 0.0, 0.0, 0.0, 0.0, 0.0, 0.0, 0.0, 0.0, 0.0, 0.0, 0.0, 0.0, 0.0, 0.0, 0.0, 0.0, 0.0, 0.0, 0.0, 0.0, 0.0, 0.0, 0.0, 0.0, 0.0, 0.0, 0.0, 0.0, 0.0, 0.0, 0.0, 0.0, 0.0, 0.0, 0.0, 0.0, 0.0, 0.0, 0.0, 0.0, 0.0, 0.0, 0.0, 0.0, 0.0, 0.0, 0.0, 0.0, 0.0, 0.0, 0.0, 0.0, 0.0, 0.0, 0.0, 0.0, 0.0, 0.0, 0.0, 0.0, 0.0, 0.0, 0.0, 0.0, 0.0, 0.0, 0.0, 0.0, 0.0, 0.0, 0.0, 0.0, 0.0, 0.0, 0.0, 0.0, 0.0, 0.0, 0.0, 0.0, 0.0, 0.0, 0.0, 0.0, 0.0, 0.0, 0.0, 0.0, 0.0, 0.0, 0.0, 0.0, 0.0, 0.0, 0.0, 0.0, 0.0, 0.0, 0.0, 0.0, 0.0, 0.0, 0.0, 0.0, 0.0, 0.0, 0.0, 0.0, 0.0])
me_circle.update()

# ---- objects
ob_cube = bpy.data.objects.new('Cube', me_cube)
ob_empty = bpy.data.objects.new('Empty', None)
ob_cube_001 = bpy.data.objects.new('Cube.001', me_cube_001)
ob_empty_001 = bpy.data.objects.new('Empty.001', None)
ob_circle = bpy.data.objects.new('Circle', me_circle)

# ---- transforms, parenting, visibility, modifiers, constraints
ob_cube.location = (0.0, 0.0, 0.0)
ob_cube.lock_rotations_4d = False
ob_cube.empty_display_type = 'ARROWS'
ob_cube.lineart.crease_threshold = 0.0
_m = ob_cube.modifiers.new('Subdivision', 'SUBSURF')
_m.levels = 2
ob_empty.location = (0.0, 0.0, 0.0)
ob_empty.rotation_euler = (1.571, -0.0, 1.571)
ob_empty.scale = (0.383, 0.383, 0.383)
ob_empty.empty_display_type = 'IMAGE'
ob_empty.empty_display_size = 5.835
ob_empty.empty_image_offset = (-0.4977, -0.05362)
ob_cube_001.location = (0.0, 0.0, 0.0)
ob_cube_001.lock_rotations_4d = False
ob_cube_001.empty_display_type = 'ARROWS'
ob_cube_001.lineart.crease_threshold = 0.0
_m = ob_cube_001.modifiers.new('Bevel', 'BEVEL')
_m.width = 0.005
_m.width_pct = 0.005
_m.segments = 2
_m.angle_limit = 0.4939
ob_empty_001.location = (0.0, 0.0, 0.0)
ob_empty_001.empty_display_type = 'IMAGE'
ob_empty_001.empty_display_size = 1.076
ob_empty_001.empty_image_offset = (-0.5007, -0.4983)
ob_circle.location = (-0.002638, 0.001319, 2.036)
ob_circle.scale = (-0.1281, -0.1281, -0.1281)
_m = ob_circle.modifiers.new('Mirror', 'MIRROR')
_m.use_axis = (False, False, True)
_m = ob_circle.modifiers.new('Subdivision', 'SUBSURF')
_m.levels = 2

# ---- collection membership
col_collection.objects.link(ob_cube)
col_collection.objects.link(ob_empty)
col_collection.objects.link(ob_cube_001)
col_collection.objects.link(ob_empty_001)
col_collection.objects.link(ob_circle)

# ---- scene / render settings (as saved in the file)
scene.frame_start = 1; scene.frame_end = 250; scene.frame_set(8)
scene.render.engine = 'BLENDER_EEVEE_NEXT'
bpy.context.view_layer.update()

# ---- added for rendering (the .blend has no active camera and no usable light): camera, sun
cam_auto = bpy.data.cameras.new('AutoCamera')
cam_auto.lens = 50.0
cam_auto.sensor_width = 36.0
cam_auto.clip_end = 1000.0
ob_auto_camera = bpy.data.objects.new('AutoCamera', cam_auto)
scene.collection.objects.link(ob_auto_camera)
ob_auto_camera.location = (2.41989, -2.90387, 2.9436)
ob_auto_camera.rotation_euler = (1.09748, -7.21219e-08, 0.694738)
scene.camera = ob_auto_camera
light_auto_sun = bpy.data.lights.new('AutoSun', 'SUN')
light_auto_sun.energy = 3.0
light_auto_sun.angle = 0.0523599
ob_auto_sun = bpy.data.objects.new('AutoSun', light_auto_sun)
scene.collection.objects.link(ob_auto_sun)
ob_auto_sun.rotation_euler = (0.872665, 0.174533, 0.523599)
bpy.context.view_layer.update()
